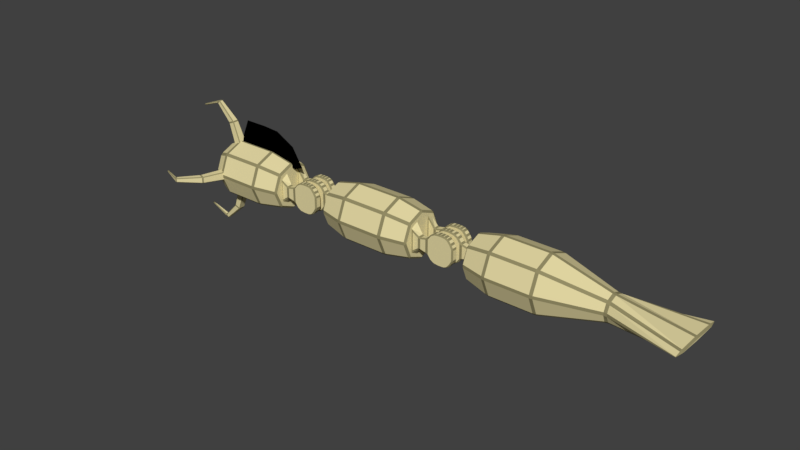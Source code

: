 # Source: SandWorm.blend  (saved by Blender 2.79.0; exported with 4.5.12 LTS)
import bpy
from mathutils import Matrix  # noqa: F401  (used for matrix-valued properties, if any)

bpy.ops.wm.read_factory_settings(use_empty=True)
scene = bpy.context.scene
scene.name = 'Scene'

# ---- collections
col_collection_1 = bpy.data.collections.new('Collection 1'); scene.collection.children.link(col_collection_1)

# ---- images (referenced by path relative to the original .blend; pixels are not part of the script)
import os
ASSET_DIR = os.environ.get("B2B_ASSET_DIR", "")  # directory of the original .blend (textures are referenced by path, not embedded)
HERE = os.path.dirname(os.path.abspath(__file__))  # packed textures are extracted next to this script under _unpacked/

def load_image(name, relpath, width, height, colorspace="sRGB"):
    """Load a texture the original file referenced (path relative to the .blend, or extracted next to this script)."""
    p = next((c for c in (os.path.join(HERE, relpath), os.path.join(ASSET_DIR, relpath)) if relpath and os.path.exists(c)), "")
    if p:
        img = bpy.data.images.load(p, check_existing=True)
        img.name = name
    else:  # same state as the original file: an image datablock whose file is absent (Cycles renders it pink)
        img = bpy.data.images.new(name, width, height)
        img.source = "FILE"
        img.filepath = "//" + (relpath or name)
    img.colorspace_settings.name = colorspace
    return img
img_fins_png = load_image('fins.png', 'fins.png', 1024, 1024, 'sRGB')

# ---- materials (node trees are filled in below, after node groups)
mat_base = bpy.data.materials.new('Base')
mat_base.alpha_threshold = 0.0
mat_base.diffuse_color = (0.8, 0.7077, 0.3793, 1.0)
mat_base.roughness = 0.5
mat_detail = bpy.data.materials.new('Detail')
mat_detail.alpha_threshold = 0.0
mat_detail.diffuse_color = (0.3032, 0.2703, 0.1352, 1.0)
mat_detail.roughness = 0.5
mat_dark = bpy.data.materials.new('Dark')
mat_dark.alpha_threshold = 0.0
mat_dark.diffuse_color = (0.0, 0.0, 0.0, 1.0)
mat_dark.roughness = 0.5
mat_dark.specular_intensity = 0.0
mat_fins = bpy.data.materials.new('Fins')
mat_fins.alpha_threshold = 0.0
mat_fins.roughness = 0.5

# ---- material node trees
mat_fins.use_nodes = True; mat_fins.node_tree.nodes.clear()
_N = mat_fins.node_tree.nodes; _L = mat_fins.node_tree.links
n0 = _N.new('NodeUndefined'); n0.name = 'Output'; n0.location = (300, 300)
n0.inputs[1].default_value = 1.0
n1 = _N.new('NodeUndefined'); n1.name = 'Material'; n1.location = (10, 300)
n1.inputs[1].default_value = (1.0, 1.0, 1.0, 1.0)
n1.inputs[2].default_value = 0.8
n1.inputs[3].default_value = (0.0, 0.0, 0.0)
n2 = _N.new('ShaderNodeTexImage'); n2.name = 'Image Texture'; n2.location = (-273, 234)
n2.width = 140
n2.image = img_fins_png
_L.new(n1.outputs[0], n0.inputs[0])
_L.new(n2.outputs[0], n1.inputs[0])

# ---- world
world_world = bpy.data.worlds.new('World'); scene.world = world_world
world_world.color = (0.05088, 0.05088, 0.05088)
world_world.use_sun_shadow = False
world_world.sun_shadow_jitter_overblur = 0.0
world_world.cycles.sampling_method = 'MANUAL'

# ---- meshes
me_circle_001 = bpy.data.meshes.new('Circle.001')
me_circle_001.from_pydata([(0.8786, -7.078e-08, 2.0), (0.8786, -1.414, 1.414), (0.8786, -2.0, -1.023e-07), (0.8786, -1.414, -1.414), (0.8786, 1.041e-07, -2.0), (0.8786, 1.414, -1.414), (0.8786, 2.0, 8.949e-09), (0.8786, 1.414, 1.414), (4.129, -7.078e-08, 2.0), (4.129, -1.414, 1.414), (4.129, -2.0, -1.023e-07), (4.129, -1.414, -1.414), (4.129, 1.041e-07, -2.0), (4.129, 1.414, -1.414), (4.129, 2.0, 8.949e-09), (4.129, 1.414, 1.414), (-0.9227, -6.487e-08, 1.546), (-0.9227, -1.094, 1.094), (-0.9227, -1.546, -7.912e-08), (-0.9227, -1.094, -1.094), (-0.9227, 7.033e-08, -1.546), (-0.9227, 1.094, -1.094), (-0.9227, 1.546, 6.919e-09), (-0.9227, 1.094, 1.094), (5.953, -5.81e-08, 1.642), (5.953, -1.161, 1.161), (5.953, -1.642, -8.4e-08), (5.953, -1.161, -1.161), (5.953, 8.543e-08, -1.642), (5.953, 1.161, -1.161), (5.953, 1.642, 7.346e-09), (5.953, 1.161, 1.161)], [], [(5, 6, 14, 13), (3, 4, 12, 11), (1, 2, 10, 9), (6, 7, 15, 14), (4, 5, 13, 12), (2, 3, 11, 10), (0, 1, 9, 8), (7, 0, 8, 15), (6, 5, 21, 22), (4, 3, 19, 20), (2, 1, 17, 18), (7, 6, 22, 23), (5, 4, 20, 21), (3, 2, 18, 19), (1, 0, 16, 17), (0, 7, 23, 16), (9, 10, 26, 25), (14, 15, 31, 30), (12, 13, 29, 28), (10, 11, 27, 26), (8, 9, 25, 24), (15, 8, 24, 31), (13, 14, 30, 29), (11, 12, 28, 27), (25, 26, 27, 28, 29, 30, 31, 24), (17, 16, 23, 22, 21, 20, 19, 18)])
_ca = me_circle_001.color_attributes.new('Col', 'BYTE_COLOR', 'CORNER')
_ca.data.foreach_set('color', [1.0, 1.0, 1.0, 1.0, 1.0, 1.0, 1.0, 1.0, 1.0, 1.0, 1.0, 1.0, 1.0, 1.0, 1.0, 1.0, 1.0, 1.0, 1.0, 1.0, 1.0, 1.0, 1.0, 1.0, 1.0, 1.0, 1.0, 1.0, 1.0, 1.0, 1.0, 1.0, 1.0, 1.0, 1.0, 1.0, 1.0, 1.0, 1.0, 1.0, 1.0, 1.0, 1.0, 1.0, 1.0, 1.0, 1.0, 1.0, 1.0, 1.0, 1.0, 1.0, 1.0, 1.0, 1.0, 1.0, 1.0, 1.0, 1.0, 1.0, 1.0, 1.0, 1.0, 1.0, 1.0, 1.0, 1.0, 1.0, 1.0, 1.0, 1.0, 1.0, 1.0, 1.0, 1.0, 1.0, 1.0, 1.0, 1.0, 1.0, 1.0, 1.0, 1.0, 1.0, 1.0, 1.0, 1.0, 1.0, 1.0, 1.0, 1.0, 1.0, 1.0, 1.0, 1.0, 1.0, 1.0, 1.0, 1.0, 1.0, 1.0, 1.0, 1.0, 1.0, 1.0, 1.0, 1.0, 1.0, 1.0, 1.0, 1.0, 1.0, 1.0, 1.0, 1.0, 1.0, 1.0, 1.0, 1.0, 1.0, 1.0, 1.0, 1.0, 1.0, 1.0, 1.0, 1.0, 1.0, 1.0, 1.0, 1.0, 1.0, 1.0, 1.0, 1.0, 1.0, 1.0, 1.0, 1.0, 1.0, 1.0, 1.0, 1.0, 1.0, 1.0, 1.0, 1.0, 1.0, 1.0, 1.0, 1.0, 1.0, 1.0, 1.0, 1.0, 1.0, 1.0, 1.0, 1.0, 1.0, 1.0, 1.0, 1.0, 1.0, 1.0, 1.0, 1.0, 1.0, 1.0, 1.0, 1.0, 1.0, 1.0, 1.0, 1.0, 1.0, 1.0, 1.0, 1.0, 1.0, 1.0, 1.0, 1.0, 1.0, 1.0, 1.0, 1.0, 1.0, 1.0, 1.0, 1.0, 1.0, 1.0, 1.0, 1.0, 1.0, 1.0, 1.0, 1.0, 1.0, 1.0, 1.0, 1.0, 1.0, 1.0, 1.0, 1.0, 1.0, 1.0, 1.0, 1.0, 1.0, 1.0, 1.0, 1.0, 1.0, 1.0, 1.0, 1.0, 1.0, 1.0, 1.0, 1.0, 1.0, 1.0, 1.0, 1.0, 1.0, 1.0, 1.0, 1.0, 1.0, 1.0, 1.0, 1.0, 1.0, 1.0, 1.0, 1.0, 1.0, 1.0, 1.0, 1.0, 1.0, 1.0, 1.0, 1.0, 1.0, 1.0, 1.0, 1.0, 1.0, 1.0, 1.0, 1.0, 1.0, 1.0, 1.0, 1.0, 1.0, 1.0, 1.0, 1.0, 1.0, 1.0, 1.0, 1.0, 1.0, 1.0, 1.0, 1.0, 1.0, 1.0, 1.0, 1.0, 1.0, 1.0, 1.0, 1.0, 1.0, 1.0, 1.0, 1.0, 1.0, 1.0, 1.0, 1.0, 1.0, 1.0, 1.0, 1.0, 1.0, 1.0, 1.0, 1.0, 1.0, 1.0, 1.0, 1.0, 1.0, 1.0, 1.0, 1.0, 1.0, 1.0, 1.0, 1.0, 1.0, 1.0, 1.0, 1.0, 1.0, 1.0, 1.0, 1.0, 1.0, 1.0, 1.0, 1.0, 1.0, 1.0, 1.0, 1.0, 1.0, 1.0, 1.0, 1.0, 1.0, 1.0, 1.0, 1.0, 1.0, 1.0, 1.0, 1.0, 1.0, 1.0, 1.0, 1.0, 1.0, 1.0, 1.0, 1.0, 1.0, 1.0, 1.0, 1.0, 1.0, 1.0, 1.0, 1.0, 1.0, 1.0, 1.0, 1.0, 1.0, 1.0, 1.0, 1.0, 1.0, 1.0, 1.0, 1.0, 1.0, 1.0, 1.0, 1.0, 1.0, 1.0, 1.0, 1.0, 1.0, 1.0, 1.0, 1.0, 1.0, 1.0, 1.0, 1.0, 1.0, 1.0, 1.0, 1.0, 1.0, 1.0, 1.0, 1.0, 1.0, 1.0, 1.0, 1.0, 1.0, 1.0, 1.0, 1.0, 1.0, 1.0, 1.0, 1.0, 1.0, 1.0, 1.0, 1.0, 1.0, 1.0, 1.0, 1.0, 1.0, 1.0, 1.0, 1.0, 1.0, 1.0, 1.0, 1.0, 1.0, 1.0, 1.0, 1.0, 1.0, 1.0, 1.0, 1.0, 1.0, 1.0, 1.0, 1.0, 1.0, 1.0, 1.0, 1.0, 1.0, 1.0, 1.0, 1.0, 1.0, 1.0, 1.0, 1.0, 1.0, 1.0, 1.0, 1.0, 1.0, 1.0, 1.0, 1.0, 1.0])
me_circle_001.materials.append(mat_base)
me_circle_001.materials.append(mat_detail)
me_circle_001.materials.append(mat_dark)
me_circle_001.use_remesh_preserve_volume = False
me_circle_001.use_remesh_preserve_attributes = False
me_circle_001.use_mirror_vertex_groups = False
me_circle_001.update()
me_plane = bpy.data.meshes.new('Plane')
me_plane.from_pydata([(-0.7992, 0.2317, 0.092), (-1.41, 0.2409, -2.097e-08), (0.7992, 0.2317, 0.092), (1.379, 0.2363, 2.143e-08), (-1.145, -0.2586, 0.092), (-1.432, -0.2491, 0.03717), (1.145, -0.2586, 0.092), (1.403, -0.2588, -2.651e-08), (0.5318, -0.1666, 0.6614), (0.437, -0.2586, 0.6652), (0.4807, -0.2586, 0.4812), (0.585, -0.1758, 0.5267), (0.5318, 0.1397, 0.6614), (0.5657, 0.1489, 0.5035), (0.4635, 0.2317, 0.4812), (0.437, 0.2317, 0.6652), (-0.437, 0.2317, 0.6652), (-0.4635, 0.2317, 0.4812), (-0.5657, 0.1489, 0.5035), (-0.5318, 0.1397, 0.6614), (-0.5318, -0.1666, 0.6614), (-0.585, -0.1758, 0.5267), (-0.4807, -0.2586, 0.4812), (-0.437, -0.2586, 0.6652), (0.7569, -0.1666, 1.197), (0.6526, -0.2586, 1.243), (0.5538, -0.2586, 1.059), (0.6509, -0.1666, 1.063), (0.7569, 0.1397, 1.197), (0.6509, 0.1397, 1.063), (0.5538, 0.2317, 1.059), (0.6526, 0.2317, 1.243), (-0.6526, 0.2317, 1.243), (-0.5538, 0.2317, 1.059), (-0.6509, 0.1397, 1.063), (-0.7569, 0.1397, 1.197), (-0.7569, -0.1666, 1.197), (-0.6509, -0.1666, 1.063), (-0.5538, -0.2586, 1.059), (-0.6526, -0.2586, 1.243), (1.139, -0.1666, 1.456), (1.021, -0.2586, 1.454), (1.003, -0.1666, 1.338), (1.139, 0.1397, 1.456), (1.003, 0.1397, 1.338), (1.021, 0.2317, 1.454), (-1.139, 0.1397, 1.456), (-1.021, 0.2317, 1.454), (-1.003, 0.1397, 1.338), (-1.139, -0.1666, 1.456), (-1.003, -0.1666, 1.338), (-1.021, -0.2586, 1.454), (1.318, -0.1666, 1.759), (1.216, -0.2586, 1.706), (1.246, -0.1666, 1.596), (1.318, 0.1397, 1.759), (1.246, 0.1397, 1.596), (1.216, 0.2317, 1.706), (-1.318, 0.1397, 1.759), (-1.216, 0.2317, 1.706), (-1.246, 0.1397, 1.596), (-1.318, -0.1666, 1.759), (-1.246, -0.1666, 1.596), (-1.216, -0.2586, 1.706), (1.358, -0.1666, 2.096), (1.266, -0.2586, 2.012), (1.343, -0.1666, 1.913), (1.358, 0.1397, 2.096), (1.343, 0.1397, 1.913), (1.266, 0.2317, 2.012), (-1.358, 0.1397, 2.096), (-1.266, 0.2317, 2.012), (-1.343, 0.1397, 1.913), (-1.358, -0.1666, 2.096), (-1.343, -0.1666, 1.913), (-1.266, -0.2586, 2.012), (1.349, -0.1666, 2.33), (1.266, -0.2586, 2.234), (1.358, -0.1666, 2.146), (1.349, 0.1397, 2.33), (1.358, 0.1397, 2.146), (1.266, 0.2317, 2.234), (-1.349, 0.1397, 2.33), (-1.266, 0.2317, 2.234), (-1.358, 0.1397, 2.146), (-1.349, -0.1666, 2.33), (-1.358, -0.1666, 2.146), (-1.266, -0.2586, 2.234), (1.291, -0.1666, 2.565), (1.245, -0.2586, 2.457), (1.343, -0.1666, 2.392), (1.291, 0.1397, 2.565), (1.343, 0.1397, 2.392), (1.245, 0.2317, 2.457), (-1.291, 0.1397, 2.565), (-1.245, 0.2317, 2.457), (-1.343, 0.1397, 2.392), (-1.291, -0.1666, 2.565), (-1.343, -0.1666, 2.392), (-1.245, -0.2586, 2.457), (1.141, -0.1666, 2.751), (1.148, -0.2586, 2.637), (1.261, -0.1666, 2.62), (1.141, 0.1397, 2.751), (1.261, 0.1397, 2.62), (1.148, 0.2317, 2.637), (-1.141, 0.1397, 2.751), (-1.148, 0.2317, 2.637), (-1.261, 0.1397, 2.62), (-1.141, -0.1666, 2.751), (-1.261, -0.1666, 2.62), (-1.148, -0.2586, 2.637), (0.7995, -0.1666, 2.955), (0.8402, -0.2586, 2.837), (0.961, -0.1666, 2.868), (0.7995, 0.1397, 2.955), (0.961, 0.1397, 2.868), (0.8402, 0.2317, 2.837), (-0.7995, 0.1397, 2.955), (-0.8402, 0.2317, 2.837), (-0.961, 0.1397, 2.868), (-0.7995, -0.1666, 2.955), (-0.961, -0.1666, 2.868), (-0.8402, -0.2586, 2.837), (0.6047, -0.1666, 3.04), (0.4283, -0.1666, 3.076), (0.5012, -0.2586, 2.984), (0.6047, 0.1397, 3.04), (0.5012, 0.2317, 2.984), (0.4283, 0.1397, 3.076), (-0.5012, 0.2317, 2.984), (-0.6047, 0.1397, 3.04), (-0.4283, 0.1397, 3.076), (-0.6047, -0.1666, 3.04), (-0.5012, -0.2586, 2.984), (-0.4283, -0.1666, 3.076)], [], [(7, 3, 13, 11), (4, 6, 10, 22), (24, 28, 44, 42), (8, 12, 29, 27), (2, 0, 17, 14), (23, 9, 26, 38), (15, 16, 33, 30), (19, 20, 37, 34), (52, 55, 68, 66), (40, 43, 56, 54), (58, 61, 74, 72), (46, 49, 62, 60), (64, 67, 80, 78), (88, 91, 104, 102), (76, 79, 92, 90), (70, 73, 86, 84), (82, 85, 98, 96), (100, 103, 116, 114), (94, 97, 110, 108), (135, 125, 129, 132), (112, 115, 127, 124), (106, 109, 122, 120), (118, 121, 133, 131), (35, 36, 50, 48), (1, 5, 21, 18), (8, 9, 10, 11), (12, 13, 14, 15), (16, 17, 18, 19), (20, 21, 22, 23), (24, 25, 26, 27), (28, 29, 30, 31), (32, 33, 34, 35), (36, 37, 38, 39), (40, 41, 42), (43, 44, 45), (46, 47, 48), (49, 50, 51), (52, 53, 54), (55, 56, 57), (58, 59, 60), (61, 62, 63), (64, 65, 66), (67, 68, 69), (70, 71, 72), (73, 74, 75), (76, 77, 78), (79, 80, 81), (82, 83, 84), (85, 86, 87), (88, 89, 90), (91, 92, 93), (94, 95, 96), (97, 98, 99), (100, 101, 102), (103, 104, 105), (106, 107, 108), (109, 110, 111), (112, 113, 114), (115, 116, 117), (118, 119, 120), (121, 122, 123), (124, 125, 126), (127, 128, 129), (130, 131, 132), (133, 134, 135), (3, 1, 0, 2), (6, 4, 5, 7), (11, 13, 12, 8), (14, 17, 16, 15), (18, 21, 20, 19), (9, 23, 22, 10), (1, 18, 17, 0), (13, 3, 2, 14), (7, 11, 10, 6), (21, 5, 4, 22), (27, 29, 28, 24), (30, 33, 32, 31), (34, 37, 36, 35), (25, 39, 38, 26), (23, 38, 37, 20), (33, 16, 19, 34), (15, 30, 29, 12), (26, 9, 8, 27), (42, 44, 43, 40), (48, 50, 49, 46), (24, 42, 41, 25), (50, 36, 39, 51), (35, 48, 47, 32), (44, 28, 31, 45), (54, 56, 55, 52), (60, 62, 61, 58), (51, 63, 62, 49), (59, 47, 46, 60), (45, 57, 56, 43), (53, 41, 40, 54), (66, 68, 67, 64), (72, 74, 73, 70), (57, 69, 68, 55), (65, 53, 52, 66), (74, 61, 63, 75), (58, 72, 71, 59), (78, 80, 79, 76), (84, 86, 85, 82), (64, 78, 77, 65), (86, 73, 75, 87), (70, 84, 83, 71), (80, 67, 69, 81), (90, 92, 91, 88), (96, 98, 97, 94), (87, 99, 98, 85), (95, 83, 82, 96), (81, 93, 92, 79), (89, 77, 76, 90), (102, 104, 103, 100), (108, 110, 109, 106), (88, 102, 101, 89), (110, 97, 99, 111), (94, 108, 107, 95), (104, 91, 93, 105), (114, 116, 115, 112), (120, 122, 121, 118), (106, 120, 119, 107), (116, 103, 105, 117), (111, 123, 122, 109), (113, 101, 100, 114), (124, 127, 129, 125), (128, 130, 132, 129), (131, 133, 135, 132), (125, 135, 134, 126), (123, 134, 133, 121), (130, 119, 118, 131), (117, 128, 127, 115), (126, 113, 112, 124), (25, 41, 53, 65, 77, 89, 101, 113, 126, 134, 123, 111, 99, 87, 75, 63, 51, 39), (32, 47, 59, 71, 83, 95, 107, 119, 130, 128, 117, 105, 93, 81, 69, 57, 45, 31)])
me_plane.polygons.foreach_set('material_index', [0, 0, 0, 0, 0, 0, 0, 0, 0, 0, 0, 0, 0, 0, 0, 0, 0, 0, 0, 0, 0, 0, 0, 0, 0, 1, 1, 1, 1, 1, 1, 1, 1, 1, 1, 1, 1, 1, 1, 1, 1, 1, 1, 1, 1, 1, 1, 1, 1, 1, 1, 1, 1, 1, 1, 1, 1, 1, 1, 1, 1, 1, 1, 1, 1, 1, 1, 1, 1, 1, 1, 1, 1, 1, 1, 1, 1, 1, 1, 1, 1, 1, 1, 1, 1, 1, 1, 1, 1, 1, 1, 1, 1, 1, 1, 1, 1, 1, 1, 1, 1, 1, 1, 1, 1, 1, 1, 1, 1, 1, 1, 1, 1, 1, 1, 1, 1, 1, 1, 1, 1, 1, 1, 1, 1, 1, 1, 1, 1, 1, 1, 1, 1, 0, 0])
me_plane.materials.append(mat_base)
me_plane.materials.append(mat_detail)
me_plane.use_remesh_preserve_volume = False
me_plane.use_remesh_preserve_attributes = False
me_plane.use_mirror_vertex_groups = False
me_plane.update()
me_plane_001 = bpy.data.meshes.new('Plane.001')
me_plane_001.from_pydata([(-1.555, 0.0, 3.221e-08), (1.555, 0.0, -3.221e-08), (-0.4164, 1.174, -3.387e-08), (0.4164, 1.174, 3.387e-08), (-0.7992, 1.0, 0.092), (-1.073, 1.009, -1.788e-08), (0.7992, 1.0, 0.092), (1.073, 1.005, 1.863e-08), (-1.145, 0.5097, 0.092), (-1.432, 0.5192, 0.03717), (1.145, 0.5097, 0.092), (1.403, 0.5095, -2.651e-08), (0.5318, 0.6017, 0.6614), (0.437, 0.5097, 0.6652), (0.4807, 0.5097, 0.4812), (0.585, 0.5925, 0.5267), (0.5318, 0.908, 0.6614), (0.5657, 0.9172, 0.5035), (0.4635, 1.0, 0.4812), (0.437, 1.0, 0.6652), (-0.437, 1.0, 0.6652), (-0.4635, 1.0, 0.4812), (-0.5657, 0.9172, 0.5035), (-0.5318, 0.908, 0.6614), (-0.5318, 0.6017, 0.6614), (-0.585, 0.5925, 0.5267), (-0.4807, 0.5097, 0.4812), (-0.437, 0.5097, 0.6652), (0.7569, 0.6017, 1.197), (0.6526, 0.5097, 1.243), (0.5538, 0.5097, 1.059), (0.6509, 0.6017, 1.063), (0.7569, 0.908, 1.197), (0.6509, 0.908, 1.063), (0.5538, 1.0, 1.059), (0.6526, 1.0, 1.243), (-0.6526, 1.0, 1.243), (-0.5538, 1.0, 1.059), (-0.6509, 0.908, 1.063), (-0.7569, 0.908, 1.197), (-0.7569, 0.6017, 1.197), (-0.6509, 0.6017, 1.063), (-0.5538, 0.5097, 1.059), (-0.6526, 0.5097, 1.243), (1.139, 0.6017, 1.456), (1.021, 0.5097, 1.454), (1.003, 0.6017, 1.338), (1.139, 0.908, 1.456), (1.003, 0.908, 1.338), (1.021, 1.0, 1.454), (-1.139, 0.908, 1.456), (-1.021, 1.0, 1.454), (-1.003, 0.908, 1.338), (-1.139, 0.6017, 1.456), (-1.003, 0.6017, 1.338), (-1.021, 0.5097, 1.454), (1.318, 0.6017, 1.759), (1.216, 0.5097, 1.706), (1.246, 0.6017, 1.596), (1.318, 0.908, 1.759), (1.246, 0.908, 1.596), (1.216, 1.0, 1.706), (-1.318, 0.908, 1.759), (-1.216, 1.0, 1.706), (-1.246, 0.908, 1.596), (-1.318, 0.6017, 1.759), (-1.246, 0.6017, 1.596), (-1.216, 0.5097, 1.706), (1.358, 0.6017, 2.096), (1.266, 0.5097, 2.012), (1.343, 0.6017, 1.913), (1.358, 0.908, 2.096), (1.343, 0.908, 1.913), (1.266, 1.0, 2.012), (-1.358, 0.908, 2.096), (-1.266, 1.0, 2.012), (-1.343, 0.908, 1.913), (-1.358, 0.6017, 2.096), (-1.343, 0.6017, 1.913), (-1.266, 0.5097, 2.012), (1.349, 0.6017, 2.33), (1.266, 0.5097, 2.234), (1.358, 0.6017, 2.146), (1.349, 0.908, 2.33), (1.358, 0.908, 2.146), (1.266, 1.0, 2.234), (-1.349, 0.908, 2.33), (-1.266, 1.0, 2.234), (-1.358, 0.908, 2.146), (-1.349, 0.6017, 2.33), (-1.358, 0.6017, 2.146), (-1.266, 0.5097, 2.234), (1.291, 0.6017, 2.565), (1.245, 0.5097, 2.457), (1.343, 0.6017, 2.392), (1.291, 0.908, 2.565), (1.343, 0.908, 2.392), (1.245, 1.0, 2.457), (-1.291, 0.908, 2.565), (-1.245, 1.0, 2.457), (-1.343, 0.908, 2.392), (-1.291, 0.6017, 2.565), (-1.343, 0.6017, 2.392), (-1.245, 0.5097, 2.457), (1.141, 0.6017, 2.751), (1.148, 0.5097, 2.637), (1.261, 0.6017, 2.62), (1.141, 0.908, 2.751), (1.261, 0.908, 2.62), (1.148, 1.0, 2.637), (-1.141, 0.908, 2.751), (-1.148, 1.0, 2.637), (-1.261, 0.908, 2.62), (-1.141, 0.6017, 2.751), (-1.261, 0.6017, 2.62), (-1.148, 0.5097, 2.637), (0.7995, 0.6017, 2.955), (0.8402, 0.5097, 2.837), (0.961, 0.6017, 2.868), (0.7995, 0.908, 2.955), (0.961, 0.908, 2.868), (0.8402, 1.0, 2.837), (-0.7995, 0.908, 2.955), (-0.8402, 1.0, 2.837), (-0.961, 0.908, 2.868), (-0.7995, 0.6017, 2.955), (-0.961, 0.6017, 2.868), (-0.8402, 0.5097, 2.837), (0.6047, 0.6017, 3.04), (0.4283, 0.6017, 3.076), (0.5012, 0.5097, 2.984), (0.6047, 0.908, 3.04), (0.5012, 1.0, 2.984), (0.4283, 0.908, 3.076), (-0.5012, 1.0, 2.984), (-0.6047, 0.908, 3.04), (-0.4283, 0.908, 3.076), (-0.6047, 0.6017, 3.04), (-0.5012, 0.5097, 2.984), (-0.4283, 0.6017, 3.076), (0.4395, 0.5097, 1.547), (-0.4395, 0.5097, 1.547), (0.6877, 0.5097, 1.689), (-0.6877, 0.5097, 1.689), (-0.8187, 0.5097, 1.859), (0.8187, 0.5097, 1.859), (0.8526, 0.5097, 2.065), (-0.8526, 0.5097, 2.065), (0.8526, 0.5097, 2.214), (-0.8526, 0.5097, 2.214), (-0.8382, 0.5097, 2.364), (0.8382, 0.5097, 2.364), (0.7732, 0.5097, 2.486), (-0.7732, 0.5097, 2.486), (-0.5658, 0.5097, 2.62), (0.5658, 0.5097, 2.62), (-0.3375, 0.5097, 2.72), (0.3375, 0.5097, 2.72), (0.4395, 0.6194, 1.547), (-0.4395, 0.6194, 1.547), (0.6877, 0.6194, 1.689), (-0.6877, 0.6194, 1.689), (-0.8187, 0.6194, 1.859), (0.8187, 0.6194, 1.859), (0.8526, 0.6194, 2.065), (-0.8526, 0.6194, 2.065), (0.8526, 0.6194, 2.214), (-0.8526, 0.6194, 2.214), (-0.8382, 0.6194, 2.364), (0.8382, 0.6194, 2.364), (0.7732, 0.6194, 2.486), (-0.7732, 0.6194, 2.486), (-0.5658, 0.6194, 2.62), (0.5658, 0.6194, 2.62), (-0.3375, 0.6194, 2.72), (0.3375, 0.6194, 2.72), (0.1962, 0.6194, 1.894), (-0.1962, 0.6194, 1.894), (0.307, 0.6194, 1.957), (-0.307, 0.6194, 1.957), (-0.3655, 0.6194, 2.033), (0.3655, 0.6194, 2.033), (0.3806, 0.6194, 2.125), (-0.3806, 0.6194, 2.125), (0.3806, 0.6194, 2.192), (-0.3806, 0.6194, 2.192), (-0.3742, 0.6194, 2.259), (0.3742, 0.6194, 2.259), (0.3452, 0.6194, 2.313), (-0.3452, 0.6194, 2.313), (-0.2526, 0.6194, 2.373), (0.2526, 0.6194, 2.373), (-0.1507, 0.6194, 2.418), (0.1507, 0.6194, 2.418), (0.1962, 0.399, 1.894), (-0.1962, 0.399, 1.894), (0.307, 0.399, 1.957), (-0.307, 0.399, 1.957), (-0.3655, 0.399, 2.033), (0.3655, 0.399, 2.033), (0.3806, 0.399, 2.125), (-0.3806, 0.399, 2.125), (0.3806, 0.399, 2.192), (-0.3806, 0.399, 2.192), (-0.3742, 0.399, 2.259), (0.3742, 0.399, 2.259), (0.3452, 0.399, 2.313), (-0.3452, 0.399, 2.313), (-0.2526, 0.399, 2.373), (0.2526, 0.399, 2.373), (-0.1507, 0.399, 2.418), (0.1507, 0.399, 2.418)], [], [(11, 7, 17, 15), (8, 10, 14, 26), (28, 32, 48, 46), (12, 16, 33, 31), (6, 4, 21, 18), (0, 1, 11, 9), (27, 13, 30, 42), (19, 20, 37, 34), (23, 24, 41, 38), (56, 59, 72, 70), (44, 47, 60, 58), (29, 45, 142, 140), (62, 65, 78, 76), (50, 53, 66, 64), (68, 71, 84, 82), (92, 95, 108, 106), (80, 83, 96, 94), (74, 77, 90, 88), (86, 89, 102, 100), (104, 107, 120, 118), (98, 101, 114, 112), (139, 129, 133, 136), (116, 119, 131, 128), (110, 113, 126, 124), (122, 125, 137, 135), (39, 40, 54, 52), (35, 36, 51, 63, 75, 87, 99, 111, 123, 134, 132, 121, 109, 97, 85, 73, 61, 49), (5, 9, 25, 22), (12, 13, 14, 15), (16, 17, 18, 19), (20, 21, 22, 23), (24, 25, 26, 27), (28, 29, 30, 31), (32, 33, 34, 35), (36, 37, 38, 39), (40, 41, 42, 43), (44, 45, 46), (47, 48, 49), (50, 51, 52), (53, 54, 55), (56, 57, 58), (59, 60, 61), (62, 63, 64), (65, 66, 67), (68, 69, 70), (71, 72, 73), (74, 75, 76), (77, 78, 79), (80, 81, 82), (83, 84, 85), (86, 87, 88), (89, 90, 91), (92, 93, 94), (95, 96, 97), (98, 99, 100), (101, 102, 103), (104, 105, 106), (107, 108, 109), (110, 111, 112), (113, 114, 115), (116, 117, 118), (119, 120, 121), (122, 123, 124), (125, 126, 127), (128, 129, 130), (131, 132, 133), (134, 135, 136), (137, 138, 139), (7, 5, 4, 6), (10, 8, 9, 11), (15, 17, 16, 12), (18, 21, 20, 19), (22, 25, 24, 23), (13, 27, 26, 14), (5, 22, 21, 4), (17, 7, 6, 18), (11, 15, 14, 10), (25, 9, 8, 26), (31, 33, 32, 28), (34, 37, 36, 35), (38, 41, 40, 39), (29, 43, 42, 30), (27, 42, 41, 24), (37, 20, 23, 38), (19, 34, 33, 16), (30, 13, 12, 31), (46, 48, 47, 44), (52, 54, 53, 50), (28, 46, 45, 29), (54, 40, 43, 55), (39, 52, 51, 36), (48, 32, 35, 49), (58, 60, 59, 56), (64, 66, 65, 62), (55, 67, 66, 53), (63, 51, 50, 64), (49, 61, 60, 47), (57, 45, 44, 58), (70, 72, 71, 68), (76, 78, 77, 74), (61, 73, 72, 59), (69, 57, 56, 70), (78, 65, 67, 79), (62, 76, 75, 63), (82, 84, 83, 80), (88, 90, 89, 86), (68, 82, 81, 69), (90, 77, 79, 91), (74, 88, 87, 75), (84, 71, 73, 85), (94, 96, 95, 92), (100, 102, 101, 98), (91, 103, 102, 89), (99, 87, 86, 100), (85, 97, 96, 83), (93, 81, 80, 94), (106, 108, 107, 104), (112, 114, 113, 110), (92, 106, 105, 93), (114, 101, 103, 115), (98, 112, 111, 99), (108, 95, 97, 109), (118, 120, 119, 116), (124, 126, 125, 122), (110, 124, 123, 111), (120, 107, 109, 121), (115, 127, 126, 113), (117, 105, 104, 118), (128, 131, 133, 129), (132, 134, 136, 133), (135, 137, 139, 136), (129, 139, 138, 130), (127, 138, 137, 125), (134, 123, 122, 135), (121, 132, 131, 119), (130, 117, 116, 128), (5, 7, 3, 2), (148, 151, 169, 166), (93, 105, 152, 151), (127, 115, 153, 154), (91, 79, 147, 149), (81, 93, 151, 148), (55, 43, 141, 143), (45, 57, 145, 142), (103, 91, 149, 150), (57, 69, 146, 145), (115, 103, 150, 153), (105, 117, 155, 152), (67, 55, 143, 144), (117, 130, 157, 155), (130, 138, 156, 157), (138, 127, 154, 156), (79, 67, 144, 147), (69, 81, 148, 146), (43, 29, 140, 141), (169, 170, 188, 187), (144, 143, 161, 162), (151, 152, 170, 169), (142, 145, 163, 160), (153, 150, 168, 171), (145, 146, 164, 163), (154, 153, 171, 172), (147, 144, 162, 165), (152, 155, 173, 170), (146, 148, 166, 164), (141, 140, 158, 159), (157, 156, 174, 175), (149, 147, 165, 167), (140, 142, 160, 158), (156, 154, 172, 174), (150, 149, 167, 168), (143, 141, 159, 161), (155, 157, 175, 173), (189, 186, 204, 207), (160, 163, 181, 178), (171, 168, 186, 189), (163, 164, 182, 181), (172, 171, 189, 190), (165, 162, 180, 183), (170, 173, 191, 188), (164, 166, 184, 182), (159, 158, 176, 177), (175, 174, 192, 193), (167, 165, 183, 185), (158, 160, 178, 176), (174, 172, 190, 192), (168, 167, 185, 186), (161, 159, 177, 179), (173, 175, 193, 191), (166, 169, 187, 184), (162, 161, 179, 180), (195, 194, 196, 199, 200, 202, 205, 206, 209, 211, 210, 208, 207, 204, 203, 201, 198, 197), (181, 182, 200, 199), (190, 189, 207, 208), (183, 180, 198, 201), (188, 191, 209, 206), (182, 184, 202, 200), (177, 176, 194, 195), (193, 192, 210, 211), (185, 183, 201, 203), (176, 178, 196, 194), (192, 190, 208, 210), (186, 185, 203, 204), (179, 177, 195, 197), (191, 193, 211, 209), (184, 187, 205, 202), (180, 179, 197, 198), (187, 188, 206, 205), (178, 181, 199, 196)])
me_plane_001.polygons.foreach_set('material_index', [0, 0, 0, 0, 0, 0, 0, 0, 0, 0, 0, 0, 0, 0, 0, 0, 0, 0, 0, 0, 0, 0, 0, 0, 0, 0, 0, 0, 1, 1, 1, 1, 1, 1, 1, 1, 1, 1, 1, 1, 1, 1, 1, 1, 1, 1, 1, 1, 1, 1, 1, 1, 1, 1, 1, 1, 1, 1, 1, 1, 1, 1, 1, 1, 1, 1, 1, 1, 1, 1, 1, 1, 1, 1, 1, 1, 1, 1, 1, 1, 1, 1, 1, 1, 1, 1, 1, 1, 1, 1, 1, 1, 1, 1, 1, 1, 1, 1, 1, 1, 1, 1, 1, 1, 1, 1, 1, 1, 1, 1, 1, 1, 1, 1, 1, 1, 1, 1, 1, 1, 1, 1, 1, 1, 1, 1, 1, 1, 1, 1, 1, 1, 1, 1, 1, 1, 0, 0, 0, 0, 0, 0, 0, 0, 0, 0, 0, 0, 0, 0, 0, 0, 0, 0, 0, 0, 0, 0, 0, 0, 0, 0, 0, 0, 0, 0, 0, 0, 0, 0, 0, 0, 0, 1, 0, 0, 0, 0, 0, 0, 0, 0, 0, 0, 0, 0, 0, 0, 0, 0, 0, 1, 1, 1, 1, 1, 1, 1, 1, 1, 1, 1, 1, 1, 1, 1, 1, 1, 1])
me_plane_001.materials.append(mat_base)
me_plane_001.materials.append(mat_detail)
me_plane_001.use_remesh_preserve_volume = False
me_plane_001.use_remesh_preserve_attributes = False
me_plane_001.use_mirror_vertex_groups = False
me_plane_001.update()
me_circle_002 = bpy.data.meshes.new('Circle.002')
me_circle_002.from_pydata([(1.378e-07, -7.078e-08, 2.0), (2.384e-07, -1.414, 1.414), (1.192e-07, -2.0, -1.023e-07), (1.192e-07, -1.414, -1.414), (1.378e-07, 1.041e-07, -2.0), (0.0, 1.414, -1.414), (0.0, 2.0, 8.949e-09), (1.192e-07, 1.414, 1.414), (3.0, -7.078e-08, 2.0), (3.0, -1.414, 1.414), (3.0, -2.0, -1.023e-07), (3.0, -1.414, -1.414), (3.0, 1.041e-07, -2.0), (3.0, 1.414, -1.414), (3.0, 2.0, 8.949e-09), (3.0, 1.414, 1.414), (-0.9227, -6.487e-08, 1.546), (-0.9227, -1.094, 1.094), (-0.9227, -1.546, -7.912e-08), (-0.9227, -1.094, -1.094), (-0.9227, 7.033e-08, -1.546), (-0.9227, 1.094, -1.094), (-0.9227, 1.546, 6.919e-09), (-0.9227, 1.094, 1.094), (-0.7364, -5.9e-08, 1.096), (-0.7364, -0.7752, 0.7752), (-0.7364, -1.096, -4.997e-08), (-0.7364, -0.7752, -0.7752), (-0.7364, 3.684e-08, -1.096), (-0.7364, 0.7752, -0.7752), (-0.7364, 1.096, 1.102e-08), (-0.7364, 0.7752, 0.7752), (-0.05679, -5.794e-08, 1.015), (-0.05679, -0.718, 0.718), (-0.05679, -1.015, -4.684e-08), (-0.05679, -0.718, -0.718), (-0.05679, 3.083e-08, -1.015), (-0.05679, 0.718, -0.718), (-0.05679, 1.015, 9.66e-09), (-0.05679, 0.718, 0.718), (1.573, -0.4052, 0.4052), (1.573, 1.227e-08, 0.573), (1.573, -0.573, -6.174e-08), (1.573, -0.4052, -0.4052), (1.573, 6.237e-08, -0.573), (1.573, 0.4052, -0.4052), (1.573, 0.573, -2.986e-08), (1.573, 0.4052, 0.4052), (4.824, -5.81e-08, 1.642), (4.824, -1.161, 1.161), (4.824, -1.642, -8.4e-08), (4.824, -1.161, -1.161), (4.824, 8.543e-08, -1.642), (4.824, 1.161, -1.161), (4.824, 1.642, 7.346e-09), (4.824, 1.161, 1.161)], [], [(5, 6, 14, 13), (3, 4, 12, 11), (1, 2, 10, 9), (6, 7, 15, 14), (4, 5, 13, 12), (2, 3, 11, 10), (0, 1, 9, 8), (7, 0, 8, 15), (6, 5, 21, 22), (4, 3, 19, 20), (2, 1, 17, 18), (7, 6, 22, 23), (5, 4, 20, 21), (3, 2, 18, 19), (1, 0, 16, 17), (0, 7, 23, 16), (20, 19, 27, 28), (18, 17, 25, 26), (23, 22, 30, 31), (21, 20, 28, 29), (19, 18, 26, 27), (17, 16, 24, 25), (16, 23, 31, 24), (22, 21, 29, 30), (24, 31, 39, 32), (30, 29, 37, 38), (28, 27, 35, 36), (26, 25, 33, 34), (31, 30, 38, 39), (29, 28, 36, 37), (27, 26, 34, 35), (25, 24, 32, 33), (38, 37, 45, 46), (40, 41, 47, 46, 45, 44, 43, 42), (36, 35, 43, 44), (34, 33, 40, 42), (39, 38, 46, 47), (37, 36, 44, 45), (35, 34, 42, 43), (33, 32, 41, 40), (32, 39, 47, 41), (9, 10, 50, 49), (14, 15, 55, 54), (12, 13, 53, 52), (10, 11, 51, 50), (8, 9, 49, 48), (15, 8, 48, 55), (13, 14, 54, 53), (11, 12, 52, 51), (49, 50, 51, 52, 53, 54, 55, 48)])
me_circle_002.polygons.foreach_set('material_index', [0, 0, 0, 0, 0, 0, 0, 0, 0, 0, 0, 0, 0, 0, 0, 0, 0, 0, 0, 0, 0, 0, 0, 0, 0, 0, 0, 0, 0, 0, 0, 0, 0, 2, 0, 0, 0, 0, 0, 0, 0, 0, 0, 0, 0, 0, 0, 0, 0, 0])
_ca = me_circle_002.color_attributes.new('Col', 'BYTE_COLOR', 'CORNER')
_ca.data.foreach_set('color', [1.0, 1.0, 1.0, 1.0, 1.0, 1.0, 1.0, 1.0, 1.0, 1.0, 1.0, 1.0, 1.0, 1.0, 1.0, 1.0, 1.0, 1.0, 1.0, 1.0, 1.0, 1.0, 1.0, 1.0, 1.0, 1.0, 1.0, 1.0, 1.0, 1.0, 1.0, 1.0, 1.0, 1.0, 1.0, 1.0, 1.0, 1.0, 1.0, 1.0, 1.0, 1.0, 1.0, 1.0, 1.0, 1.0, 1.0, 1.0, 1.0, 1.0, 1.0, 1.0, 1.0, 1.0, 1.0, 1.0, 1.0, 1.0, 1.0, 1.0, 1.0, 1.0, 1.0, 1.0, 1.0, 1.0, 1.0, 1.0, 1.0, 1.0, 1.0, 1.0, 1.0, 1.0, 1.0, 1.0, 1.0, 1.0, 1.0, 1.0, 1.0, 1.0, 1.0, 1.0, 1.0, 1.0, 1.0, 1.0, 1.0, 1.0, 1.0, 1.0, 1.0, 1.0, 1.0, 1.0, 1.0, 1.0, 1.0, 1.0, 1.0, 1.0, 1.0, 1.0, 1.0, 1.0, 1.0, 1.0, 1.0, 1.0, 1.0, 1.0, 1.0, 1.0, 1.0, 1.0, 1.0, 1.0, 1.0, 1.0, 1.0, 1.0, 1.0, 1.0, 1.0, 1.0, 1.0, 1.0, 1.0, 1.0, 1.0, 1.0, 1.0, 1.0, 1.0, 1.0, 1.0, 1.0, 1.0, 1.0, 1.0, 1.0, 1.0, 1.0, 1.0, 1.0, 1.0, 1.0, 1.0, 1.0, 1.0, 1.0, 1.0, 1.0, 1.0, 1.0, 1.0, 1.0, 1.0, 1.0, 1.0, 1.0, 1.0, 1.0, 1.0, 1.0, 1.0, 1.0, 1.0, 1.0, 1.0, 1.0, 1.0, 1.0, 1.0, 1.0, 1.0, 1.0, 1.0, 1.0, 1.0, 1.0, 1.0, 1.0, 1.0, 1.0, 1.0, 1.0, 1.0, 1.0, 1.0, 1.0, 1.0, 1.0, 1.0, 1.0, 1.0, 1.0, 1.0, 1.0, 1.0, 1.0, 1.0, 1.0, 1.0, 1.0, 1.0, 1.0, 1.0, 1.0, 1.0, 1.0, 1.0, 1.0, 1.0, 1.0, 1.0, 1.0, 1.0, 1.0, 1.0, 1.0, 1.0, 1.0, 1.0, 1.0, 1.0, 1.0, 1.0, 1.0, 1.0, 1.0, 1.0, 1.0, 1.0, 1.0, 1.0, 1.0, 1.0, 1.0, 1.0, 1.0, 1.0, 1.0, 1.0, 1.0, 1.0, 1.0, 1.0, 1.0, 1.0, 1.0, 1.0, 1.0, 1.0, 1.0, 1.0, 1.0, 1.0, 1.0, 1.0, 1.0, 1.0, 1.0, 1.0, 1.0, 1.0, 1.0, 1.0, 1.0, 1.0, 1.0, 1.0, 1.0, 1.0, 1.0, 1.0, 1.0, 1.0, 1.0, 1.0, 1.0, 1.0, 1.0, 1.0, 1.0, 1.0, 1.0, 1.0, 1.0, 1.0, 1.0, 1.0, 1.0, 1.0, 1.0, 1.0, 1.0, 1.0, 1.0, 1.0, 1.0, 1.0, 1.0, 1.0, 1.0, 1.0, 1.0, 1.0, 1.0, 1.0, 1.0, 1.0, 1.0, 1.0, 1.0, 1.0, 1.0, 1.0, 1.0, 1.0, 1.0, 1.0, 1.0, 1.0, 1.0, 1.0, 1.0, 1.0, 1.0, 1.0, 1.0, 1.0, 1.0, 1.0, 1.0, 1.0, 1.0, 1.0, 1.0, 1.0, 1.0, 1.0, 1.0, 1.0, 1.0, 1.0, 1.0, 1.0, 1.0, 1.0, 1.0, 1.0, 1.0, 1.0, 1.0, 1.0, 1.0, 1.0, 1.0, 1.0, 1.0, 1.0, 1.0, 1.0, 1.0, 1.0, 1.0, 1.0, 1.0, 1.0, 1.0, 1.0, 1.0, 1.0, 1.0, 1.0, 1.0, 1.0, 1.0, 1.0, 1.0, 1.0, 1.0, 1.0, 1.0, 1.0, 1.0, 1.0, 1.0, 1.0, 1.0, 1.0, 1.0, 1.0, 1.0, 1.0, 1.0, 1.0, 1.0, 1.0, 1.0, 1.0, 1.0, 1.0, 1.0, 1.0, 1.0, 1.0, 1.0, 1.0, 1.0, 1.0, 1.0, 1.0, 1.0, 1.0, 1.0, 1.0, 1.0, 1.0, 1.0, 1.0, 1.0, 1.0, 1.0, 1.0, 1.0, 1.0, 1.0, 1.0, 1.0, 1.0, 1.0, 1.0, 1.0, 1.0, 1.0, 1.0, 1.0, 1.0, 1.0, 1.0, 1.0, 1.0, 1.0, 1.0, 1.0, 1.0, 1.0, 1.0, 1.0, 1.0, 1.0, 1.0, 1.0, 1.0, 1.0, 1.0, 1.0, 1.0, 1.0, 1.0, 1.0, 1.0, 1.0, 1.0, 1.0, 1.0, 1.0, 1.0, 1.0, 1.0, 1.0, 1.0, 1.0, 1.0, 1.0, 1.0, 1.0, 1.0, 1.0, 1.0, 1.0, 1.0, 1.0, 1.0, 1.0, 1.0, 1.0, 1.0, 1.0, 1.0, 1.0, 1.0, 1.0, 1.0, 1.0, 1.0, 1.0, 1.0, 1.0, 1.0, 1.0, 1.0, 1.0, 1.0, 1.0, 1.0, 1.0, 1.0, 1.0, 1.0, 1.0, 1.0, 1.0, 1.0, 1.0, 1.0, 1.0, 1.0, 1.0, 1.0, 1.0, 1.0, 1.0, 1.0, 1.0, 1.0, 1.0, 1.0, 1.0, 1.0, 1.0, 1.0, 1.0, 1.0, 1.0, 1.0, 1.0, 1.0, 1.0, 1.0, 1.0, 1.0, 1.0, 1.0, 1.0, 1.0, 1.0, 1.0, 1.0, 1.0, 1.0, 1.0, 1.0, 1.0, 1.0, 1.0, 1.0, 1.0, 1.0, 1.0, 1.0, 1.0, 1.0, 1.0, 1.0, 1.0, 1.0, 1.0, 1.0, 1.0, 1.0, 1.0, 1.0, 1.0, 1.0, 1.0, 1.0, 1.0, 1.0, 1.0, 1.0, 1.0, 1.0, 1.0, 1.0, 1.0, 1.0, 1.0, 1.0, 1.0, 1.0, 1.0, 1.0, 1.0, 1.0, 1.0, 1.0, 1.0, 1.0, 1.0, 1.0, 1.0, 1.0, 1.0, 1.0, 1.0, 1.0, 1.0, 1.0, 1.0, 1.0, 1.0, 1.0, 1.0, 1.0, 1.0, 1.0, 1.0, 1.0, 1.0, 1.0, 1.0, 1.0, 1.0, 1.0, 1.0, 1.0, 1.0, 1.0, 1.0, 1.0, 1.0, 1.0, 1.0, 1.0, 1.0, 1.0, 1.0, 1.0, 1.0, 1.0, 1.0, 1.0, 1.0, 1.0, 1.0, 1.0, 1.0, 1.0, 1.0, 1.0, 1.0, 1.0, 1.0, 1.0, 1.0, 1.0, 1.0, 1.0, 1.0, 1.0, 1.0, 1.0, 1.0, 1.0, 1.0, 1.0, 1.0, 1.0, 1.0, 1.0, 1.0, 1.0, 1.0, 1.0, 1.0, 1.0, 1.0, 1.0, 1.0, 1.0, 1.0, 1.0, 1.0, 1.0, 1.0, 1.0, 1.0, 1.0, 1.0, 1.0, 1.0, 1.0, 1.0, 1.0, 1.0, 1.0, 1.0, 1.0, 1.0, 1.0, 1.0, 1.0, 1.0, 1.0, 1.0, 1.0, 1.0, 1.0, 1.0, 1.0, 1.0, 1.0, 1.0, 1.0, 1.0, 1.0, 1.0, 1.0, 1.0, 1.0, 1.0, 1.0, 1.0, 1.0, 1.0, 1.0, 1.0, 1.0, 1.0, 1.0, 1.0, 1.0, 1.0, 1.0, 1.0, 1.0, 1.0, 1.0, 1.0, 1.0, 1.0, 1.0, 1.0, 1.0, 1.0, 1.0, 1.0, 1.0, 1.0, 1.0, 1.0, 1.0, 1.0, 1.0, 1.0, 1.0, 1.0, 1.0, 1.0, 1.0, 1.0, 1.0, 1.0, 1.0, 1.0, 1.0, 1.0, 1.0, 1.0, 1.0, 1.0, 1.0, 1.0, 1.0, 1.0, 1.0, 1.0, 1.0, 1.0, 1.0, 1.0, 1.0, 1.0, 1.0, 1.0, 1.0, 1.0, 1.0, 1.0, 1.0, 1.0, 1.0, 1.0, 1.0, 1.0, 1.0, 1.0, 1.0, 1.0, 1.0, 1.0, 1.0, 1.0, 1.0, 1.0, 1.0, 1.0, 1.0, 1.0, 1.0, 1.0, 1.0, 1.0, 1.0, 1.0, 1.0, 1.0, 1.0, 1.0, 1.0, 1.0, 1.0, 1.0, 1.0, 1.0, 1.0, 1.0, 1.0])
me_circle_002.materials.append(mat_base)
me_circle_002.materials.append(mat_detail)
me_circle_002.materials.append(mat_dark)
me_circle_002.use_remesh_preserve_volume = False
me_circle_002.use_remesh_preserve_attributes = False
me_circle_002.use_mirror_vertex_groups = False
me_circle_002.update()
me_plane_005 = bpy.data.meshes.new('Plane.005')
me_plane_005.from_pydata([(-2.45, 0.6299, -8.53e-08), (1.986, 1.365, -1.408e-07), (-2.558, 1.23, 2.036e-08), (1.449, 1.574, -5.55e-09), (-2.038, -0.3351, -1.245e-08), (1.338, 0.3241, -6.222e-08), (-0.7809, -0.3385, -1.22e-08), (0.2277, -0.27, -1.736e-08)], [], [(0, 1, 3, 2), (1, 0, 4, 5), (5, 4, 6, 7)])
_uv = me_plane_005.uv_layers.new(name='UVMap')
_uv.uv.foreach_set('vector', [-0.002951, 0.3355, 1.034, 0.1503, 0.9149, 0.004637, -0.01516, -0.009508, 1.034, 0.1503, -0.002951, 0.3355, 0.0621, 0.9051, 0.8734, 0.6314, 0.8734, 0.6314, 0.0621, 0.9051, 0.3609, 0.9695, 0.5946, 0.9832])
me_plane_005.materials.append(mat_fins)
me_plane_005.use_remesh_preserve_volume = False
me_plane_005.use_remesh_preserve_attributes = False
me_plane_005.use_mirror_vertex_groups = False
me_plane_005.update()
me_cube_001 = bpy.data.meshes.new('Cube.001')
me_cube_001.from_pydata([(-5.914, -0.7583, -0.7583), (-5.914, -0.7583, 0.7583), (-5.914, 0.7583, -0.7583), (-5.914, 0.7583, 0.7583), (1.0, -1.0, -1.0), (1.0, -1.0, 1.0), (1.0, 1.0, -1.0), (1.0, 1.0, 1.0), (-11.09, 0.4876, 2.033), (-11.09, -0.4876, 2.033), (-10.61, -0.4876, 2.884), (-10.61, 0.4876, 2.884), (-11.03, 0.1803, 7.971), (-11.03, -0.1803, 7.971), (-10.67, -0.1803, 7.97), (-10.67, 0.1803, 7.97)], [], [(1, 3, 11, 10), (2, 3, 7, 6), (6, 7, 5, 4), (4, 5, 1, 0), (2, 6, 4, 0), (7, 3, 1, 5), (11, 8, 12, 15), (2, 0, 9, 8), (3, 2, 8, 11), (0, 1, 10, 9), (13, 14, 15, 12), (9, 10, 14, 13), (10, 11, 15, 14), (8, 9, 13, 12)])
me_cube_001.materials.append(mat_base)
me_cube_001.materials.append(mat_detail)
me_cube_001.use_remesh_preserve_volume = False
me_cube_001.use_remesh_preserve_attributes = False
me_cube_001.use_mirror_vertex_groups = False
me_cube_001.update()
me_cube_002 = bpy.data.meshes.new('Cube.002')
me_cube_002.from_pydata([(-5.914, -0.7583, -0.7583), (-5.914, -0.7583, 0.7583), (-5.914, 0.7583, -0.7583), (-5.914, 0.7583, 0.7583), (1.0, -1.0, -1.0), (1.0, -1.0, 1.0), (1.0, 1.0, -1.0), (1.0, 1.0, 1.0), (-11.09, 0.4876, 2.033), (-11.09, -0.4876, 2.033), (-10.61, -0.4876, 2.884), (-10.61, 0.4876, 2.884), (-11.03, 0.1803, 7.971), (-11.03, -0.1803, 7.971), (-10.67, -0.1803, 7.97), (-10.67, 0.1803, 7.97)], [], [(1, 3, 11, 10), (2, 3, 7, 6), (6, 7, 5, 4), (4, 5, 1, 0), (2, 6, 4, 0), (7, 3, 1, 5), (11, 8, 12, 15), (2, 0, 9, 8), (3, 2, 8, 11), (0, 1, 10, 9), (13, 14, 15, 12), (9, 10, 14, 13), (10, 11, 15, 14), (8, 9, 13, 12)])
me_cube_002.materials.append(mat_base)
me_cube_002.materials.append(mat_detail)
me_cube_002.use_remesh_preserve_volume = False
me_cube_002.use_remesh_preserve_attributes = False
me_cube_002.use_mirror_vertex_groups = False
me_cube_002.update()
me_plane_002 = bpy.data.meshes.new('Plane.002')
me_plane_002.from_pydata([(-1.555, 0.0, 3.221e-08), (1.555, 0.0, -3.221e-08), (-0.4164, 1.174, -3.387e-08), (0.4164, 1.174, 3.387e-08), (-0.7992, 1.0, 0.092), (-1.073, 1.009, -1.788e-08), (0.7992, 1.0, 0.092), (1.073, 1.005, 1.863e-08), (-1.145, 0.5097, 0.092), (-1.432, 0.5192, 0.03717), (1.145, 0.5097, 0.092), (1.403, 0.5095, -2.651e-08), (0.5318, 0.6017, 0.6614), (0.437, 0.5097, 0.6652), (0.4807, 0.5097, 0.4812), (0.585, 0.5925, 0.5267), (0.5318, 0.908, 0.6614), (0.5657, 0.9172, 0.5035), (0.4635, 1.0, 0.4812), (0.437, 1.0, 0.6652), (-0.437, 1.0, 0.6652), (-0.4635, 1.0, 0.4812), (-0.5657, 0.9172, 0.5035), (-0.5318, 0.908, 0.6614), (-0.5318, 0.6017, 0.6614), (-0.585, 0.5925, 0.5267), (-0.4807, 0.5097, 0.4812), (-0.437, 0.5097, 0.6652), (0.7569, 0.6017, 1.197), (0.6526, 0.5097, 1.243), (0.5538, 0.5097, 1.059), (0.6509, 0.6017, 1.063), (0.7569, 0.908, 1.197), (0.6509, 0.908, 1.063), (0.5538, 1.0, 1.059), (0.6526, 1.0, 1.243), (-0.6526, 1.0, 1.243), (-0.5538, 1.0, 1.059), (-0.6509, 0.908, 1.063), (-0.7569, 0.908, 1.197), (-0.7569, 0.6017, 1.197), (-0.6509, 0.6017, 1.063), (-0.5538, 0.5097, 1.059), (-0.6526, 0.5097, 1.243), (1.139, 0.6017, 1.456), (1.021, 0.5097, 1.454), (1.003, 0.6017, 1.338), (1.139, 0.908, 1.456), (1.003, 0.908, 1.338), (1.021, 1.0, 1.454), (-1.139, 0.908, 1.456), (-1.021, 1.0, 1.454), (-1.003, 0.908, 1.338), (-1.139, 0.6017, 1.456), (-1.003, 0.6017, 1.338), (-1.021, 0.5097, 1.454), (1.318, 0.6017, 1.759), (1.216, 0.5097, 1.706), (1.246, 0.6017, 1.596), (1.318, 0.908, 1.759), (1.246, 0.908, 1.596), (1.216, 1.0, 1.706), (-1.318, 0.908, 1.759), (-1.216, 1.0, 1.706), (-1.246, 0.908, 1.596), (-1.318, 0.6017, 1.759), (-1.246, 0.6017, 1.596), (-1.216, 0.5097, 1.706), (1.358, 0.6017, 2.096), (1.266, 0.5097, 2.012), (1.343, 0.6017, 1.913), (1.358, 0.908, 2.096), (1.343, 0.908, 1.913), (1.266, 1.0, 2.012), (-1.358, 0.908, 2.096), (-1.266, 1.0, 2.012), (-1.343, 0.908, 1.913), (-1.358, 0.6017, 2.096), (-1.343, 0.6017, 1.913), (-1.266, 0.5097, 2.012), (1.349, 0.6017, 2.33), (1.266, 0.5097, 2.234), (1.358, 0.6017, 2.146), (1.349, 0.908, 2.33), (1.358, 0.908, 2.146), (1.266, 1.0, 2.234), (-1.349, 0.908, 2.33), (-1.266, 1.0, 2.234), (-1.358, 0.908, 2.146), (-1.349, 0.6017, 2.33), (-1.358, 0.6017, 2.146), (-1.266, 0.5097, 2.234), (1.291, 0.6017, 2.565), (1.245, 0.5097, 2.457), (1.343, 0.6017, 2.392), (1.291, 0.908, 2.565), (1.343, 0.908, 2.392), (1.245, 1.0, 2.457), (-1.291, 0.908, 2.565), (-1.245, 1.0, 2.457), (-1.343, 0.908, 2.392), (-1.291, 0.6017, 2.565), (-1.343, 0.6017, 2.392), (-1.245, 0.5097, 2.457), (1.141, 0.6017, 2.751), (1.148, 0.5097, 2.637), (1.261, 0.6017, 2.62), (1.141, 0.908, 2.751), (1.261, 0.908, 2.62), (1.148, 1.0, 2.637), (-1.141, 0.908, 2.751), (-1.148, 1.0, 2.637), (-1.261, 0.908, 2.62), (-1.141, 0.6017, 2.751), (-1.261, 0.6017, 2.62), (-1.148, 0.5097, 2.637), (0.7995, 0.6017, 2.955), (0.8402, 0.5097, 2.837), (0.961, 0.6017, 2.868), (0.7995, 0.908, 2.955), (0.961, 0.908, 2.868), (0.8402, 1.0, 2.837), (-0.7995, 0.908, 2.955), (-0.8402, 1.0, 2.837), (-0.961, 0.908, 2.868), (-0.7995, 0.6017, 2.955), (-0.961, 0.6017, 2.868), (-0.8402, 0.5097, 2.837), (0.6047, 0.6017, 3.04), (0.4283, 0.6017, 3.076), (0.5012, 0.5097, 2.984), (0.6047, 0.908, 3.04), (0.5012, 1.0, 2.984), (0.4283, 0.908, 3.076), (-0.5012, 1.0, 2.984), (-0.6047, 0.908, 3.04), (-0.4283, 0.908, 3.076), (-0.6047, 0.6017, 3.04), (-0.5012, 0.5097, 2.984), (-0.4283, 0.6017, 3.076), (0.4395, 0.5097, 1.547), (-0.4395, 0.5097, 1.547), (0.6877, 0.5097, 1.689), (-0.6877, 0.5097, 1.689), (-0.8187, 0.5097, 1.859), (0.8187, 0.5097, 1.859), (0.8526, 0.5097, 2.065), (-0.8526, 0.5097, 2.065), (0.8526, 0.5097, 2.214), (-0.8526, 0.5097, 2.214), (-0.8382, 0.5097, 2.364), (0.8382, 0.5097, 2.364), (0.7732, 0.5097, 2.486), (-0.7732, 0.5097, 2.486), (-0.5658, 0.5097, 2.62), (0.5658, 0.5097, 2.62), (-0.3375, 0.5097, 2.72), (0.3375, 0.5097, 2.72), (0.4395, 0.6194, 1.547), (-0.4395, 0.6194, 1.547), (0.6877, 0.6194, 1.689), (-0.6877, 0.6194, 1.689), (-0.8187, 0.6194, 1.859), (0.8187, 0.6194, 1.859), (0.8526, 0.6194, 2.065), (-0.8526, 0.6194, 2.065), (0.8526, 0.6194, 2.214), (-0.8526, 0.6194, 2.214), (-0.8382, 0.6194, 2.364), (0.8382, 0.6194, 2.364), (0.7732, 0.6194, 2.486), (-0.7732, 0.6194, 2.486), (-0.5658, 0.6194, 2.62), (0.5658, 0.6194, 2.62), (-0.3375, 0.6194, 2.72), (0.3375, 0.6194, 2.72), (0.1962, 0.6194, 1.894), (-0.1962, 0.6194, 1.894), (0.307, 0.6194, 1.957), (-0.307, 0.6194, 1.957), (-0.3655, 0.6194, 2.033), (0.3655, 0.6194, 2.033), (0.3806, 0.6194, 2.125), (-0.3806, 0.6194, 2.125), (0.3806, 0.6194, 2.192), (-0.3806, 0.6194, 2.192), (-0.3742, 0.6194, 2.259), (0.3742, 0.6194, 2.259), (0.3452, 0.6194, 2.313), (-0.3452, 0.6194, 2.313), (-0.2526, 0.6194, 2.373), (0.2526, 0.6194, 2.373), (-0.1507, 0.6194, 2.418), (0.1507, 0.6194, 2.418), (0.1962, 0.399, 1.894), (-0.1962, 0.399, 1.894), (0.307, 0.399, 1.957), (-0.307, 0.399, 1.957), (-0.3655, 0.399, 2.033), (0.3655, 0.399, 2.033), (0.3806, 0.399, 2.125), (-0.3806, 0.399, 2.125), (0.3806, 0.399, 2.192), (-0.3806, 0.399, 2.192), (-0.3742, 0.399, 2.259), (0.3742, 0.399, 2.259), (0.3452, 0.399, 2.313), (-0.3452, 0.399, 2.313), (-0.2526, 0.399, 2.373), (0.2526, 0.399, 2.373), (-0.1507, 0.399, 2.418), (0.1507, 0.399, 2.418)], [], [(11, 7, 17, 15), (8, 10, 14, 26), (28, 32, 48, 46), (12, 16, 33, 31), (6, 4, 21, 18), (0, 1, 11, 9), (27, 13, 30, 42), (19, 20, 37, 34), (23, 24, 41, 38), (56, 59, 72, 70), (44, 47, 60, 58), (29, 45, 142, 140), (62, 65, 78, 76), (50, 53, 66, 64), (68, 71, 84, 82), (92, 95, 108, 106), (80, 83, 96, 94), (74, 77, 90, 88), (86, 89, 102, 100), (104, 107, 120, 118), (98, 101, 114, 112), (139, 129, 133, 136), (116, 119, 131, 128), (110, 113, 126, 124), (122, 125, 137, 135), (39, 40, 54, 52), (35, 36, 51, 63, 75, 87, 99, 111, 123, 134, 132, 121, 109, 97, 85, 73, 61, 49), (5, 9, 25, 22), (12, 13, 14, 15), (16, 17, 18, 19), (20, 21, 22, 23), (24, 25, 26, 27), (28, 29, 30, 31), (32, 33, 34, 35), (36, 37, 38, 39), (40, 41, 42, 43), (44, 45, 46), (47, 48, 49), (50, 51, 52), (53, 54, 55), (56, 57, 58), (59, 60, 61), (62, 63, 64), (65, 66, 67), (68, 69, 70), (71, 72, 73), (74, 75, 76), (77, 78, 79), (80, 81, 82), (83, 84, 85), (86, 87, 88), (89, 90, 91), (92, 93, 94), (95, 96, 97), (98, 99, 100), (101, 102, 103), (104, 105, 106), (107, 108, 109), (110, 111, 112), (113, 114, 115), (116, 117, 118), (119, 120, 121), (122, 123, 124), (125, 126, 127), (128, 129, 130), (131, 132, 133), (134, 135, 136), (137, 138, 139), (7, 5, 4, 6), (10, 8, 9, 11), (15, 17, 16, 12), (18, 21, 20, 19), (22, 25, 24, 23), (13, 27, 26, 14), (5, 22, 21, 4), (17, 7, 6, 18), (11, 15, 14, 10), (25, 9, 8, 26), (31, 33, 32, 28), (34, 37, 36, 35), (38, 41, 40, 39), (29, 43, 42, 30), (27, 42, 41, 24), (37, 20, 23, 38), (19, 34, 33, 16), (30, 13, 12, 31), (46, 48, 47, 44), (52, 54, 53, 50), (28, 46, 45, 29), (54, 40, 43, 55), (39, 52, 51, 36), (48, 32, 35, 49), (58, 60, 59, 56), (64, 66, 65, 62), (55, 67, 66, 53), (63, 51, 50, 64), (49, 61, 60, 47), (57, 45, 44, 58), (70, 72, 71, 68), (76, 78, 77, 74), (61, 73, 72, 59), (69, 57, 56, 70), (78, 65, 67, 79), (62, 76, 75, 63), (82, 84, 83, 80), (88, 90, 89, 86), (68, 82, 81, 69), (90, 77, 79, 91), (74, 88, 87, 75), (84, 71, 73, 85), (94, 96, 95, 92), (100, 102, 101, 98), (91, 103, 102, 89), (99, 87, 86, 100), (85, 97, 96, 83), (93, 81, 80, 94), (106, 108, 107, 104), (112, 114, 113, 110), (92, 106, 105, 93), (114, 101, 103, 115), (98, 112, 111, 99), (108, 95, 97, 109), (118, 120, 119, 116), (124, 126, 125, 122), (110, 124, 123, 111), (120, 107, 109, 121), (115, 127, 126, 113), (117, 105, 104, 118), (128, 131, 133, 129), (132, 134, 136, 133), (135, 137, 139, 136), (129, 139, 138, 130), (127, 138, 137, 125), (134, 123, 122, 135), (121, 132, 131, 119), (130, 117, 116, 128), (5, 7, 3, 2), (148, 151, 169, 166), (93, 105, 152, 151), (127, 115, 153, 154), (91, 79, 147, 149), (81, 93, 151, 148), (55, 43, 141, 143), (45, 57, 145, 142), (103, 91, 149, 150), (57, 69, 146, 145), (115, 103, 150, 153), (105, 117, 155, 152), (67, 55, 143, 144), (117, 130, 157, 155), (130, 138, 156, 157), (138, 127, 154, 156), (79, 67, 144, 147), (69, 81, 148, 146), (43, 29, 140, 141), (169, 170, 188, 187), (144, 143, 161, 162), (151, 152, 170, 169), (142, 145, 163, 160), (153, 150, 168, 171), (145, 146, 164, 163), (154, 153, 171, 172), (147, 144, 162, 165), (152, 155, 173, 170), (146, 148, 166, 164), (141, 140, 158, 159), (157, 156, 174, 175), (149, 147, 165, 167), (140, 142, 160, 158), (156, 154, 172, 174), (150, 149, 167, 168), (143, 141, 159, 161), (155, 157, 175, 173), (189, 186, 204, 207), (160, 163, 181, 178), (171, 168, 186, 189), (163, 164, 182, 181), (172, 171, 189, 190), (165, 162, 180, 183), (170, 173, 191, 188), (164, 166, 184, 182), (159, 158, 176, 177), (175, 174, 192, 193), (167, 165, 183, 185), (158, 160, 178, 176), (174, 172, 190, 192), (168, 167, 185, 186), (161, 159, 177, 179), (173, 175, 193, 191), (166, 169, 187, 184), (162, 161, 179, 180), (195, 194, 196, 199, 200, 202, 205, 206, 209, 211, 210, 208, 207, 204, 203, 201, 198, 197), (181, 182, 200, 199), (190, 189, 207, 208), (183, 180, 198, 201), (188, 191, 209, 206), (182, 184, 202, 200), (177, 176, 194, 195), (193, 192, 210, 211), (185, 183, 201, 203), (176, 178, 196, 194), (192, 190, 208, 210), (186, 185, 203, 204), (179, 177, 195, 197), (191, 193, 211, 209), (184, 187, 205, 202), (180, 179, 197, 198), (187, 188, 206, 205), (178, 181, 199, 196)])
me_plane_002.polygons.foreach_set('material_index', [0, 0, 0, 0, 0, 0, 0, 0, 0, 0, 0, 0, 0, 0, 0, 0, 0, 0, 0, 0, 0, 0, 0, 0, 0, 0, 0, 0, 1, 1, 1, 1, 1, 1, 1, 1, 1, 1, 1, 1, 1, 1, 1, 1, 1, 1, 1, 1, 1, 1, 1, 1, 1, 1, 1, 1, 1, 1, 1, 1, 1, 1, 1, 1, 1, 1, 1, 1, 1, 1, 1, 1, 1, 1, 1, 1, 1, 1, 1, 1, 1, 1, 1, 1, 1, 1, 1, 1, 1, 1, 1, 1, 1, 1, 1, 1, 1, 1, 1, 1, 1, 1, 1, 1, 1, 1, 1, 1, 1, 1, 1, 1, 1, 1, 1, 1, 1, 1, 1, 1, 1, 1, 1, 1, 1, 1, 1, 1, 1, 1, 1, 1, 1, 1, 1, 1, 0, 0, 0, 0, 0, 0, 0, 0, 0, 0, 0, 0, 0, 0, 0, 0, 0, 0, 0, 0, 0, 0, 0, 0, 0, 0, 0, 0, 0, 0, 0, 0, 0, 0, 0, 0, 0, 1, 0, 0, 0, 0, 0, 0, 0, 0, 0, 0, 0, 0, 0, 0, 0, 0, 0, 1, 1, 1, 1, 1, 1, 1, 1, 1, 1, 1, 1, 1, 1, 1, 1, 1, 1])
me_plane_002.materials.append(mat_base)
me_plane_002.materials.append(mat_detail)
me_plane_002.use_remesh_preserve_volume = False
me_plane_002.use_remesh_preserve_attributes = False
me_plane_002.use_mirror_vertex_groups = False
me_plane_002.update()
me_circle_004 = bpy.data.meshes.new('Circle.004')
me_circle_004.from_pydata([(0.8786, -7.078e-08, 2.0), (0.8786, -1.414, 1.414), (0.8786, -2.0, -1.023e-07), (0.8786, -1.414, -1.414), (0.8786, 1.041e-07, -2.0), (0.8786, 1.414, -1.414), (0.8786, 2.0, 8.949e-09), (0.8786, 1.414, 1.414), (4.129, -7.078e-08, 2.0), (4.129, -1.414, 1.414), (4.129, -2.0, -1.023e-07), (4.129, -1.414, -1.414), (4.129, 1.041e-07, -2.0), (4.129, 1.414, -1.414), (4.129, 2.0, 8.949e-09), (4.129, 1.414, 1.414), (-0.9227, -6.487e-08, 1.546), (-0.9227, -1.094, 1.094), (-0.9227, -1.546, -7.912e-08), (-0.9227, -1.094, -1.094), (-0.9227, 7.033e-08, -1.546), (-0.9227, 1.094, -1.094), (-0.9227, 1.546, 6.919e-09), (-0.9227, 1.094, 1.094), (8.199, -4.564e-08, 0.9187), (8.199, -0.6496, 0.6496), (8.199, -0.9187, -4.044e-08), (8.199, -0.6496, -0.6496), (8.199, 3.467e-08, -0.9187), (8.199, 0.6496, -0.6496), (8.199, 0.9187, 1.067e-08), (8.199, 0.6496, 0.6496), (13.09, -1.644, 0.1139), (13.09, 2.748e-08, 0.161), (13.09, -2.325, -8.959e-07), (13.09, -1.644, -0.1139), (13.09, 2.307e-07, -0.161), (13.09, 1.644, -0.1139), (13.09, 2.325, -8.869e-07), (13.09, 1.644, 0.1139)], [], [(5, 6, 14, 13), (3, 4, 12, 11), (1, 2, 10, 9), (6, 7, 15, 14), (4, 5, 13, 12), (2, 3, 11, 10), (0, 1, 9, 8), (7, 0, 8, 15), (6, 5, 21, 22), (4, 3, 19, 20), (2, 1, 17, 18), (7, 6, 22, 23), (5, 4, 20, 21), (3, 2, 18, 19), (1, 0, 16, 17), (0, 7, 23, 16), (9, 10, 26, 25), (14, 15, 31, 30), (12, 13, 29, 28), (10, 11, 27, 26), (8, 9, 25, 24), (15, 8, 24, 31), (13, 14, 30, 29), (11, 12, 28, 27), (31, 24, 33, 39), (17, 16, 23, 22, 21, 20, 19, 18), (32, 34, 35, 36, 37, 38, 39, 33), (29, 30, 38, 37), (27, 28, 36, 35), (25, 26, 34, 32), (30, 31, 39, 38), (28, 29, 37, 36), (26, 27, 35, 34), (24, 25, 32, 33)])
_ca = me_circle_004.color_attributes.new('Col', 'BYTE_COLOR', 'CORNER')
_ca.data.foreach_set('color', [1.0, 1.0, 1.0, 1.0, 1.0, 1.0, 1.0, 1.0, 1.0, 1.0, 1.0, 1.0, 1.0, 1.0, 1.0, 1.0, 1.0, 1.0, 1.0, 1.0, 1.0, 1.0, 1.0, 1.0, 1.0, 1.0, 1.0, 1.0, 1.0, 1.0, 1.0, 1.0, 1.0, 1.0, 1.0, 1.0, 1.0, 1.0, 1.0, 1.0, 1.0, 1.0, 1.0, 1.0, 1.0, 1.0, 1.0, 1.0, 1.0, 1.0, 1.0, 1.0, 1.0, 1.0, 1.0, 1.0, 1.0, 1.0, 1.0, 1.0, 1.0, 1.0, 1.0, 1.0, 1.0, 1.0, 1.0, 1.0, 1.0, 1.0, 1.0, 1.0, 1.0, 1.0, 1.0, 1.0, 1.0, 1.0, 1.0, 1.0, 1.0, 1.0, 1.0, 1.0, 1.0, 1.0, 1.0, 1.0, 1.0, 1.0, 1.0, 1.0, 1.0, 1.0, 1.0, 1.0, 1.0, 1.0, 1.0, 1.0, 1.0, 1.0, 1.0, 1.0, 1.0, 1.0, 1.0, 1.0, 1.0, 1.0, 1.0, 1.0, 1.0, 1.0, 1.0, 1.0, 1.0, 1.0, 1.0, 1.0, 1.0, 1.0, 1.0, 1.0, 1.0, 1.0, 1.0, 1.0, 1.0, 1.0, 1.0, 1.0, 1.0, 1.0, 1.0, 1.0, 1.0, 1.0, 1.0, 1.0, 1.0, 1.0, 1.0, 1.0, 1.0, 1.0, 1.0, 1.0, 1.0, 1.0, 1.0, 1.0, 1.0, 1.0, 1.0, 1.0, 1.0, 1.0, 1.0, 1.0, 1.0, 1.0, 1.0, 1.0, 1.0, 1.0, 1.0, 1.0, 1.0, 1.0, 1.0, 1.0, 1.0, 1.0, 1.0, 1.0, 1.0, 1.0, 1.0, 1.0, 1.0, 1.0, 1.0, 1.0, 1.0, 1.0, 1.0, 1.0, 1.0, 1.0, 1.0, 1.0, 1.0, 1.0, 1.0, 1.0, 1.0, 1.0, 1.0, 1.0, 1.0, 1.0, 1.0, 1.0, 1.0, 1.0, 1.0, 1.0, 1.0, 1.0, 1.0, 1.0, 1.0, 1.0, 1.0, 1.0, 1.0, 1.0, 1.0, 1.0, 1.0, 1.0, 1.0, 1.0, 1.0, 1.0, 1.0, 1.0, 1.0, 1.0, 1.0, 1.0, 1.0, 1.0, 1.0, 1.0, 1.0, 1.0, 1.0, 1.0, 1.0, 1.0, 1.0, 1.0, 1.0, 1.0, 1.0, 1.0, 1.0, 1.0, 1.0, 1.0, 1.0, 1.0, 1.0, 1.0, 1.0, 1.0, 1.0, 1.0, 1.0, 1.0, 1.0, 1.0, 1.0, 1.0, 1.0, 1.0, 1.0, 1.0, 1.0, 1.0, 1.0, 1.0, 1.0, 1.0, 1.0, 1.0, 1.0, 1.0, 1.0, 1.0, 1.0, 1.0, 1.0, 1.0, 1.0, 1.0, 1.0, 1.0, 1.0, 1.0, 1.0, 1.0, 1.0, 1.0, 1.0, 1.0, 1.0, 1.0, 1.0, 1.0, 1.0, 1.0, 1.0, 1.0, 1.0, 1.0, 1.0, 1.0, 1.0, 1.0, 1.0, 1.0, 1.0, 1.0, 1.0, 1.0, 1.0, 1.0, 1.0, 1.0, 1.0, 1.0, 1.0, 1.0, 1.0, 1.0, 1.0, 1.0, 1.0, 1.0, 1.0, 1.0, 1.0, 1.0, 1.0, 1.0, 1.0, 1.0, 1.0, 1.0, 1.0, 1.0, 1.0, 1.0, 1.0, 1.0, 1.0, 1.0, 1.0, 1.0, 1.0, 1.0, 1.0, 1.0, 1.0, 1.0, 1.0, 1.0, 1.0, 1.0, 1.0, 1.0, 1.0, 1.0, 1.0, 1.0, 1.0, 1.0, 1.0, 1.0, 1.0, 1.0, 1.0, 1.0, 1.0, 1.0, 1.0, 1.0, 1.0, 1.0, 1.0, 1.0, 1.0, 1.0, 1.0, 1.0, 1.0, 1.0, 1.0, 1.0, 1.0, 1.0, 1.0, 1.0, 1.0, 1.0, 1.0, 1.0, 1.0, 1.0, 1.0, 1.0, 1.0, 1.0, 1.0, 1.0, 1.0, 1.0, 1.0, 1.0, 1.0, 1.0, 1.0, 1.0, 1.0, 1.0, 1.0, 1.0, 1.0, 1.0, 1.0, 1.0, 1.0, 1.0, 1.0, 1.0, 1.0, 1.0, 1.0, 1.0, 1.0, 1.0, 1.0, 1.0, 1.0, 1.0, 1.0, 1.0, 1.0, 1.0, 1.0, 1.0, 1.0, 1.0, 1.0, 1.0, 1.0, 1.0, 1.0, 1.0, 1.0, 1.0, 1.0, 1.0, 1.0, 1.0, 1.0, 1.0, 1.0, 1.0, 1.0, 1.0, 1.0, 1.0, 1.0, 1.0, 1.0, 1.0, 1.0, 1.0, 1.0, 1.0, 1.0, 1.0, 1.0, 1.0, 1.0, 1.0, 1.0, 1.0, 1.0, 1.0, 1.0, 1.0, 1.0, 1.0, 1.0, 1.0, 1.0, 1.0, 1.0, 1.0, 1.0, 1.0, 1.0, 1.0, 1.0, 1.0, 1.0, 1.0, 1.0, 1.0, 1.0, 1.0, 1.0, 1.0, 1.0, 1.0, 1.0, 1.0, 1.0, 1.0, 1.0, 1.0, 1.0, 1.0, 1.0, 1.0, 1.0, 1.0, 1.0, 1.0, 1.0, 1.0, 1.0, 1.0, 1.0, 1.0, 1.0, 1.0, 1.0, 1.0, 1.0, 1.0, 1.0, 1.0, 1.0, 1.0, 1.0, 1.0, 1.0, 1.0, 1.0, 1.0, 1.0, 1.0, 1.0, 1.0, 1.0, 1.0, 1.0, 1.0, 1.0, 1.0, 1.0, 1.0, 1.0, 1.0, 1.0, 1.0, 1.0, 1.0, 1.0, 1.0, 1.0, 1.0, 1.0, 1.0, 1.0, 1.0, 1.0, 1.0, 1.0, 1.0])
me_circle_004.materials.append(mat_base)
me_circle_004.materials.append(mat_detail)
me_circle_004.materials.append(mat_dark)
me_circle_004.use_remesh_preserve_volume = False
me_circle_004.use_remesh_preserve_attributes = False
me_circle_004.use_mirror_vertex_groups = False
me_circle_004.update()
me_plane_004 = bpy.data.meshes.new('Plane.004')
me_plane_004.from_pydata([(-0.7992, 0.2317, 0.092), (-1.41, 0.2409, -2.097e-08), (0.7992, 0.2317, 0.092), (1.379, 0.2363, 2.143e-08), (-1.145, -0.2586, 0.092), (-1.432, -0.2491, 0.03717), (1.145, -0.2586, 0.092), (1.403, -0.2588, -2.651e-08), (0.5318, -0.1666, 0.6614), (0.437, -0.2586, 0.6652), (0.4807, -0.2586, 0.4812), (0.585, -0.1758, 0.5267), (0.5318, 0.1397, 0.6614), (0.5657, 0.1489, 0.5035), (0.4635, 0.2317, 0.4812), (0.437, 0.2317, 0.6652), (-0.437, 0.2317, 0.6652), (-0.4635, 0.2317, 0.4812), (-0.5657, 0.1489, 0.5035), (-0.5318, 0.1397, 0.6614), (-0.5318, -0.1666, 0.6614), (-0.585, -0.1758, 0.5267), (-0.4807, -0.2586, 0.4812), (-0.437, -0.2586, 0.6652), (0.7569, -0.1666, 1.197), (0.6526, -0.2586, 1.243), (0.5538, -0.2586, 1.059), (0.6509, -0.1666, 1.063), (0.7569, 0.1397, 1.197), (0.6509, 0.1397, 1.063), (0.5538, 0.2317, 1.059), (0.6526, 0.2317, 1.243), (-0.6526, 0.2317, 1.243), (-0.5538, 0.2317, 1.059), (-0.6509, 0.1397, 1.063), (-0.7569, 0.1397, 1.197), (-0.7569, -0.1666, 1.197), (-0.6509, -0.1666, 1.063), (-0.5538, -0.2586, 1.059), (-0.6526, -0.2586, 1.243), (1.139, -0.1666, 1.456), (1.021, -0.2586, 1.454), (1.003, -0.1666, 1.338), (1.139, 0.1397, 1.456), (1.003, 0.1397, 1.338), (1.021, 0.2317, 1.454), (-1.139, 0.1397, 1.456), (-1.021, 0.2317, 1.454), (-1.003, 0.1397, 1.338), (-1.139, -0.1666, 1.456), (-1.003, -0.1666, 1.338), (-1.021, -0.2586, 1.454), (1.318, -0.1666, 1.759), (1.216, -0.2586, 1.706), (1.246, -0.1666, 1.596), (1.318, 0.1397, 1.759), (1.246, 0.1397, 1.596), (1.216, 0.2317, 1.706), (-1.318, 0.1397, 1.759), (-1.216, 0.2317, 1.706), (-1.246, 0.1397, 1.596), (-1.318, -0.1666, 1.759), (-1.246, -0.1666, 1.596), (-1.216, -0.2586, 1.706), (1.358, -0.1666, 2.096), (1.266, -0.2586, 2.012), (1.343, -0.1666, 1.913), (1.358, 0.1397, 2.096), (1.343, 0.1397, 1.913), (1.266, 0.2317, 2.012), (-1.358, 0.1397, 2.096), (-1.266, 0.2317, 2.012), (-1.343, 0.1397, 1.913), (-1.358, -0.1666, 2.096), (-1.343, -0.1666, 1.913), (-1.266, -0.2586, 2.012), (1.349, -0.1666, 2.33), (1.266, -0.2586, 2.234), (1.358, -0.1666, 2.146), (1.349, 0.1397, 2.33), (1.358, 0.1397, 2.146), (1.266, 0.2317, 2.234), (-1.349, 0.1397, 2.33), (-1.266, 0.2317, 2.234), (-1.358, 0.1397, 2.146), (-1.349, -0.1666, 2.33), (-1.358, -0.1666, 2.146), (-1.266, -0.2586, 2.234), (1.291, -0.1666, 2.565), (1.245, -0.2586, 2.457), (1.343, -0.1666, 2.392), (1.291, 0.1397, 2.565), (1.343, 0.1397, 2.392), (1.245, 0.2317, 2.457), (-1.291, 0.1397, 2.565), (-1.245, 0.2317, 2.457), (-1.343, 0.1397, 2.392), (-1.291, -0.1666, 2.565), (-1.343, -0.1666, 2.392), (-1.245, -0.2586, 2.457), (1.141, -0.1666, 2.751), (1.148, -0.2586, 2.637), (1.261, -0.1666, 2.62), (1.141, 0.1397, 2.751), (1.261, 0.1397, 2.62), (1.148, 0.2317, 2.637), (-1.141, 0.1397, 2.751), (-1.148, 0.2317, 2.637), (-1.261, 0.1397, 2.62), (-1.141, -0.1666, 2.751), (-1.261, -0.1666, 2.62), (-1.148, -0.2586, 2.637), (0.7995, -0.1666, 2.955), (0.8402, -0.2586, 2.837), (0.961, -0.1666, 2.868), (0.7995, 0.1397, 2.955), (0.961, 0.1397, 2.868), (0.8402, 0.2317, 2.837), (-0.7995, 0.1397, 2.955), (-0.8402, 0.2317, 2.837), (-0.961, 0.1397, 2.868), (-0.7995, -0.1666, 2.955), (-0.961, -0.1666, 2.868), (-0.8402, -0.2586, 2.837), (0.6047, -0.1666, 3.04), (0.4283, -0.1666, 3.076), (0.5012, -0.2586, 2.984), (0.6047, 0.1397, 3.04), (0.5012, 0.2317, 2.984), (0.4283, 0.1397, 3.076), (-0.5012, 0.2317, 2.984), (-0.6047, 0.1397, 3.04), (-0.4283, 0.1397, 3.076), (-0.6047, -0.1666, 3.04), (-0.5012, -0.2586, 2.984), (-0.4283, -0.1666, 3.076)], [], [(7, 3, 13, 11), (4, 6, 10, 22), (24, 28, 44, 42), (8, 12, 29, 27), (2, 0, 17, 14), (23, 9, 26, 38), (15, 16, 33, 30), (19, 20, 37, 34), (52, 55, 68, 66), (40, 43, 56, 54), (58, 61, 74, 72), (46, 49, 62, 60), (64, 67, 80, 78), (88, 91, 104, 102), (76, 79, 92, 90), (70, 73, 86, 84), (82, 85, 98, 96), (100, 103, 116, 114), (94, 97, 110, 108), (135, 125, 129, 132), (112, 115, 127, 124), (106, 109, 122, 120), (118, 121, 133, 131), (35, 36, 50, 48), (1, 5, 21, 18), (8, 9, 10, 11), (12, 13, 14, 15), (16, 17, 18, 19), (20, 21, 22, 23), (24, 25, 26, 27), (28, 29, 30, 31), (32, 33, 34, 35), (36, 37, 38, 39), (40, 41, 42), (43, 44, 45), (46, 47, 48), (49, 50, 51), (52, 53, 54), (55, 56, 57), (58, 59, 60), (61, 62, 63), (64, 65, 66), (67, 68, 69), (70, 71, 72), (73, 74, 75), (76, 77, 78), (79, 80, 81), (82, 83, 84), (85, 86, 87), (88, 89, 90), (91, 92, 93), (94, 95, 96), (97, 98, 99), (100, 101, 102), (103, 104, 105), (106, 107, 108), (109, 110, 111), (112, 113, 114), (115, 116, 117), (118, 119, 120), (121, 122, 123), (124, 125, 126), (127, 128, 129), (130, 131, 132), (133, 134, 135), (3, 1, 0, 2), (6, 4, 5, 7), (11, 13, 12, 8), (14, 17, 16, 15), (18, 21, 20, 19), (9, 23, 22, 10), (1, 18, 17, 0), (13, 3, 2, 14), (7, 11, 10, 6), (21, 5, 4, 22), (27, 29, 28, 24), (30, 33, 32, 31), (34, 37, 36, 35), (25, 39, 38, 26), (23, 38, 37, 20), (33, 16, 19, 34), (15, 30, 29, 12), (26, 9, 8, 27), (42, 44, 43, 40), (48, 50, 49, 46), (24, 42, 41, 25), (50, 36, 39, 51), (35, 48, 47, 32), (44, 28, 31, 45), (54, 56, 55, 52), (60, 62, 61, 58), (51, 63, 62, 49), (59, 47, 46, 60), (45, 57, 56, 43), (53, 41, 40, 54), (66, 68, 67, 64), (72, 74, 73, 70), (57, 69, 68, 55), (65, 53, 52, 66), (74, 61, 63, 75), (58, 72, 71, 59), (78, 80, 79, 76), (84, 86, 85, 82), (64, 78, 77, 65), (86, 73, 75, 87), (70, 84, 83, 71), (80, 67, 69, 81), (90, 92, 91, 88), (96, 98, 97, 94), (87, 99, 98, 85), (95, 83, 82, 96), (81, 93, 92, 79), (89, 77, 76, 90), (102, 104, 103, 100), (108, 110, 109, 106), (88, 102, 101, 89), (110, 97, 99, 111), (94, 108, 107, 95), (104, 91, 93, 105), (114, 116, 115, 112), (120, 122, 121, 118), (106, 120, 119, 107), (116, 103, 105, 117), (111, 123, 122, 109), (113, 101, 100, 114), (124, 127, 129, 125), (128, 130, 132, 129), (131, 133, 135, 132), (125, 135, 134, 126), (123, 134, 133, 121), (130, 119, 118, 131), (117, 128, 127, 115), (126, 113, 112, 124), (25, 41, 53, 65, 77, 89, 101, 113, 126, 134, 123, 111, 99, 87, 75, 63, 51, 39), (32, 47, 59, 71, 83, 95, 107, 119, 130, 128, 117, 105, 93, 81, 69, 57, 45, 31)])
me_plane_004.polygons.foreach_set('material_index', [0, 0, 0, 0, 0, 0, 0, 0, 0, 0, 0, 0, 0, 0, 0, 0, 0, 0, 0, 0, 0, 0, 0, 0, 0, 1, 1, 1, 1, 1, 1, 1, 1, 1, 1, 1, 1, 1, 1, 1, 1, 1, 1, 1, 1, 1, 1, 1, 1, 1, 1, 1, 1, 1, 1, 1, 1, 1, 1, 1, 1, 1, 1, 1, 1, 1, 1, 1, 1, 1, 1, 1, 1, 1, 1, 1, 1, 1, 1, 1, 1, 1, 1, 1, 1, 1, 1, 1, 1, 1, 1, 1, 1, 1, 1, 1, 1, 1, 1, 1, 1, 1, 1, 1, 1, 1, 1, 1, 1, 1, 1, 1, 1, 1, 1, 1, 1, 1, 1, 1, 1, 1, 1, 1, 1, 1, 1, 1, 1, 1, 1, 1, 1, 0, 0])
me_plane_004.materials.append(mat_base)
me_plane_004.materials.append(mat_detail)
me_plane_004.use_remesh_preserve_volume = False
me_plane_004.use_remesh_preserve_attributes = False
me_plane_004.use_mirror_vertex_groups = False
me_plane_004.update()

# ---- objects
ob_leadingbodysegment = bpy.data.objects.new('LeadingBodySegment', me_circle_001)
ob_leadingjointsegment = bpy.data.objects.new('LeadingJointSegment', me_plane)
ob_leadingjointsegment1 = bpy.data.objects.new('LeadingJointSegment1', me_plane_001)
ob_head_main = bpy.data.objects.new('Head_main', me_circle_002)
ob_plane = bpy.data.objects.new('Plane', me_plane_005)
ob_empty = bpy.data.objects.new('Empty', None)
ob_grabbertopdown = bpy.data.objects.new('GrabberTopDown', me_cube_001)
ob_empty_001 = bpy.data.objects.new('Empty.001', None)
ob_grabberleftright = bpy.data.objects.new('GrabberLeftRight', me_cube_002)
ob_head_joint_002 = bpy.data.objects.new('Head_Joint.002', me_plane_002)
ob_leadingbodysegment_001 = bpy.data.objects.new('LeadingBodySegment.001', me_circle_004)
ob_leadingjointsegment_001 = bpy.data.objects.new('LeadingJointSegment.001', me_plane_004)

# ---- transforms, parenting, visibility, modifiers, constraints
ob_leadingbodysegment.location = (9.823, 0.0, 0.0)
ob_leadingbodysegment.lineart.crease_threshold = 0.0
_m = ob_leadingbodysegment.modifiers.new('Bevel', 'BEVEL')
_m.width = 0.121
_m.width_pct = 0.121
_m.limit_method = 'NONE'
_m.material = 1
_m.spread = 0.0
ob_leadingjointsegment.parent = ob_leadingbodysegment
ob_leadingjointsegment.matrix_parent_inverse = Matrix(((1.0, 0.0, 0.0, -9.823), (0.0, 1.0, 0.0, -0.0), (0.0, 0.0, 1.0, -0.0), (0.0, 0.0, 0.0, 1.0)))
ob_leadingjointsegment.location = (9.036, 0.0, 0.0)
ob_leadingjointsegment.rotation_euler = (-0.0, 4.712, 0.0)
ob_leadingjointsegment.scale = (0.7687, 1.0, 1.0)
ob_leadingjointsegment.lineart.crease_threshold = 0.0
_vg = ob_leadingjointsegment.vertex_groups.new(name='Beveled')
ob_leadingjointsegment1.parent = ob_leadingbodysegment
ob_leadingjointsegment1.matrix_parent_inverse = Matrix(((1.0, 0.0, 0.0, -9.823), (0.0, 1.0, 0.0, -0.0), (0.0, 0.0, 1.0, -0.0), (0.0, 0.0, 0.0, 1.0)))
ob_leadingjointsegment1.location = (15.76, 0.0, 0.0)
ob_leadingjointsegment1.rotation_euler = (-0.0, 1.571, 0.0)
ob_leadingjointsegment1.scale = (0.7687, 1.0, 1.0)
ob_leadingjointsegment1.lineart.crease_threshold = 0.0
_vg = ob_leadingjointsegment1.vertex_groups.new(name='Beveled')
_m = ob_leadingjointsegment1.modifiers.new('Mirror', 'MIRROR')
_m.use_axis = (False, True, False)
ob_head_main.location = (0.0, 0.0, 0.0)
ob_head_main.lineart.crease_threshold = 0.0
_m = ob_head_main.modifiers.new('Bevel', 'BEVEL')
_m.width = 0.121
_m.width_pct = 0.121
_m.limit_method = 'NONE'
_m.material = 1
_m.spread = 0.0
ob_plane.parent = ob_head_main
ob_plane.location = (3.298, -3.775e-08, 3.213)
ob_plane.rotation_euler = (-1.571, -0.0, 0.0)
ob_plane.scale = (1.232, 1.232, 1.232)
ob_plane.lineart.crease_threshold = 0.0
ob_empty.parent = ob_head_main
ob_empty.location = (0.0, 0.0, 0.0)
ob_empty.empty_image_offset = (0.0, 0.0)
ob_empty.lineart.crease_threshold = 0.0
ob_grabbertopdown.parent = ob_head_main
ob_grabbertopdown.location = (-2.758e-08, 0.0, -1.491)
ob_grabbertopdown.rotation_euler = (0.0, -1.208, 0.0)
ob_grabbertopdown.scale = (0.306, 0.306, 0.306)
ob_grabbertopdown.lineart.crease_threshold = 0.0
_m = ob_grabbertopdown.modifiers.new('Bevel', 'BEVEL')
_m.width = 0.614
_m.width_pct = 0.614
_m.limit_method = 'NONE'
_m.material = 1
_m.spread = 0.0
_m = ob_grabbertopdown.modifiers.new('Mirror', 'MIRROR')
_m.use_axis = (False, False, True)
_m.mirror_object = ob_empty
ob_empty_001.parent = ob_head_main
ob_empty_001.location = (0.0, 2.251e-07, 0.0)
ob_empty_001.rotation_euler = (6.283, -0.0, 0.0)
ob_empty_001.empty_image_offset = (0.0, 0.0)
ob_empty_001.lineart.crease_threshold = 0.0
ob_grabberleftright.parent = ob_head_main
ob_grabberleftright.location = (-2.758e-08, -1.491, 1.192e-07)
ob_grabberleftright.rotation_euler = (1.571, 3.142, -1.934)
ob_grabberleftright.scale = (0.306, 0.306, 0.306)
ob_grabberleftright.lineart.crease_threshold = 0.0
_m = ob_grabberleftright.modifiers.new('Bevel', 'BEVEL')
_m.width = 0.614
_m.width_pct = 0.614
_m.limit_method = 'NONE'
_m.material = 1
_m.spread = 0.0
_m = ob_grabberleftright.modifiers.new('Mirror', 'MIRROR')
_m.use_axis = (False, True, False)
_m.mirror_object = ob_empty_001
ob_head_joint_002.parent = ob_head_main
ob_head_joint_002.location = (4.759, 0.0, 0.0)
ob_head_joint_002.rotation_euler = (-0.0, 1.571, 0.0)
ob_head_joint_002.scale = (0.7687, 1.0, 1.0)
ob_head_joint_002.lineart.crease_threshold = 0.0
_vg = ob_head_joint_002.vertex_groups.new(name='Beveled')
_m = ob_head_joint_002.modifiers.new('Mirror', 'MIRROR')
_m.use_axis = (False, True, False)
ob_leadingbodysegment_001.location = (20.82, 0.0, 0.0)
ob_leadingbodysegment_001.lineart.crease_threshold = 0.0
_m = ob_leadingbodysegment_001.modifiers.new('Bevel', 'BEVEL')
_m.width = 0.121
_m.width_pct = 0.121
_m.limit_method = 'NONE'
_m.material = 1
_m.spread = 0.0
ob_leadingjointsegment_001.parent = ob_leadingbodysegment_001
ob_leadingjointsegment_001.matrix_parent_inverse = Matrix(((1.0, 0.0, 0.0, -9.823), (0.0, 1.0, 0.0, -0.0), (0.0, 0.0, 1.0, -0.0), (0.0, 0.0, 0.0, 1.0)))
ob_leadingjointsegment_001.location = (9.036, 0.0, 0.0)
ob_leadingjointsegment_001.rotation_euler = (-0.0, 4.712, 0.0)
ob_leadingjointsegment_001.scale = (0.7687, 1.0, 1.0)
ob_leadingjointsegment_001.lineart.crease_threshold = 0.0
_vg = ob_leadingjointsegment_001.vertex_groups.new(name='Beveled')

# ---- collection membership
col_collection_1.objects.link(ob_leadingbodysegment)
col_collection_1.objects.link(ob_leadingjointsegment)
col_collection_1.objects.link(ob_leadingjointsegment1)
col_collection_1.objects.link(ob_head_main)
col_collection_1.objects.link(ob_plane)
col_collection_1.objects.link(ob_empty)
col_collection_1.objects.link(ob_grabbertopdown)
col_collection_1.objects.link(ob_empty_001)
col_collection_1.objects.link(ob_grabberleftright)
col_collection_1.objects.link(ob_head_joint_002)
col_collection_1.objects.link(ob_leadingbodysegment_001)
col_collection_1.objects.link(ob_leadingjointsegment_001)

# ---- scene / render settings (as saved in the file)
scene.frame_start = 1; scene.frame_end = 250; scene.frame_set(1)
scene.render.engine = 'CYCLES'
scene.render.resolution_percentage = 50
scene.render.dither_intensity = 0.0
scene.cycles.use_denoising = False
scene.cycles.samples = 128
scene.cycles.sampling_pattern = 'TABULATED_SOBOL'
scene.cycles.use_adaptive_sampling = False
scene.cycles.use_light_tree = False
scene.cycles.blur_glossy = 0.0
scene.cycles.sample_clamp_indirect = 0.0
scene.view_settings.view_transform = 'Standard'
bpy.context.view_layer.update()

# ---- added for rendering (the .blend has no active camera and no usable light): camera, sun
cam_auto = bpy.data.cameras.new('AutoCamera')
cam_auto.lens = 50.0
cam_auto.sensor_width = 36.0
cam_auto.clip_end = 1000.0
ob_auto_camera = bpy.data.objects.new('AutoCamera', cam_auto)
scene.collection.objects.link(ob_auto_camera)
ob_auto_camera.location = (52.9723, -46.7361, 31.2568)
ob_auto_camera.rotation_euler = (1.09748, -7.21219e-08, 0.694738)
scene.camera = ob_auto_camera
light_auto_sun = bpy.data.lights.new('AutoSun', 'SUN')
light_auto_sun.energy = 3.0
light_auto_sun.angle = 0.0523599
ob_auto_sun = bpy.data.objects.new('AutoSun', light_auto_sun)
scene.collection.objects.link(ob_auto_sun)
ob_auto_sun.rotation_euler = (0.872665, 0.174533, 0.523599)
bpy.context.view_layer.update()
